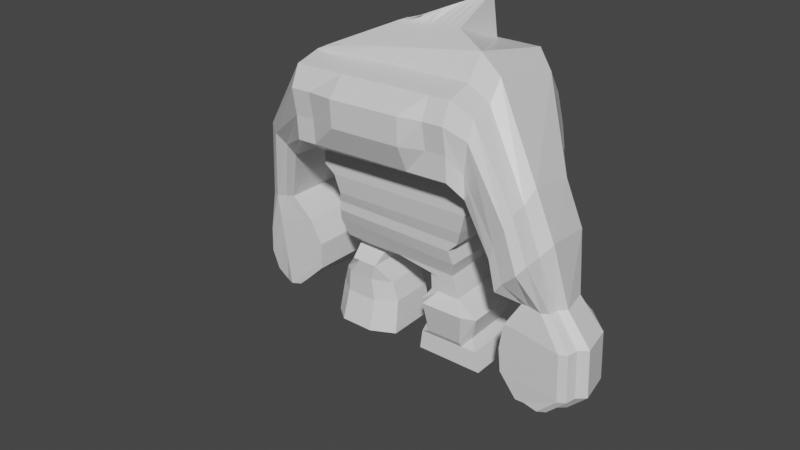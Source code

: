 # Source: Golem_I_jungle_boss.blend  (saved by Blender 2.90.8; exported with 4.5.12 LTS)
import bpy
from mathutils import Matrix  # noqa: F401  (used for matrix-valued properties, if any)

bpy.ops.wm.read_factory_settings(use_empty=True)
scene = bpy.context.scene
scene.name = 'Scene'

# ---- collections
col_collection = bpy.data.collections.new('Collection'); scene.collection.children.link(col_collection)

# ---- materials (node trees are filled in below, after node groups)
mat_material = bpy.data.materials.new('Material')
mat_material.alpha_threshold = 0.0
mat_material.use_transparent_shadow = False
mat_material.line_color = (0.0, 0.0, 0.0, 1.0)

# ---- material node trees
mat_material.use_nodes = True; mat_material.node_tree.nodes.clear()
_N = mat_material.node_tree.nodes; _L = mat_material.node_tree.links
n0 = _N.new('ShaderNodeOutputMaterial'); n0.name = 'Material Output'; n0.location = (300, 300)
n1 = _N.new('ShaderNodeBsdfPrincipled'); n1.name = 'Principled BSDF'; n1.location = (10, 300)
n1.distribution = 'GGX'
n1.subsurface_method = 'BURLEY'
n1.inputs[2].default_value = 0.4
n1.inputs[3].default_value = 1.45
n1.inputs[27].default_value = (0.0, 0.0, 0.0, 1.0)
n1.inputs[28].default_value = 1.0
_L.new(n1.outputs[0], n0.inputs[0])
n0.is_active_output = True

# ---- world
world_world = bpy.data.worlds.new('World'); scene.world = world_world
world_world.use_nodes = True; world_world.node_tree.nodes.clear()
_N = world_world.node_tree.nodes; _L = world_world.node_tree.links
n0 = _N.new('ShaderNodeOutputWorld'); n0.name = 'World Output'; n0.location = (300, 300)
n1 = _N.new('ShaderNodeBackground'); n1.name = 'Background'; n1.location = (10, 300)
n1.inputs[0].default_value = (0.05088, 0.05088, 0.05088, 1.0)
_L.new(n1.outputs[0], n0.inputs[0])
n0.is_active_output = True
world_world.color = (0.05088, 0.05088, 0.05088)
world_world.use_sun_shadow = False
world_world.sun_shadow_jitter_overblur = 0.0

# ---- meshes
me_cube = bpy.data.meshes.new('Cube')
me_cube.from_pydata([(1.963, 1.745, 1.18), (1.424, 0.4608, -1.0), (1.963, -1.632, 1.234), (1.424, -0.679, -1.039), (-1.231, 1.745, 1.064), (-0.9872, 0.4608, -0.9872), (-1.231, -1.632, 1.118), (-0.9872, -0.679, -1.026), (1.462, 0.602, -0.4675), (-1.0, -0.8845, -0.4419), (1.462, -0.8845, -0.4547), (-1.0, 0.602, -0.4547), (-0.9358, -0.9486, -0.0557), (1.757, 0.5763, -0.01718), (1.757, -0.9486, 0.008493), (-0.9358, 0.5763, -0.08137), (-1.231, -1.0, 0.4529), (2.066, 1.514, 0.4529), (2.066, -1.0, 0.5171), (-1.231, 1.514, 0.4015), (1.655, 0.679, -0.268), (1.655, -0.8845, -0.2552), (-1.0, 0.679, -0.268), (-1.0, -0.8845, -0.2552), (1.873, 1.09, 0.1665), (1.873, -1.0, 0.3848), (-1.026, 1.09, 0.08947), (-1.026, -1.0, 0.3077), (-1.231, -1.0, 0.7136), (2.066, 1.655, 0.8548), (2.066, -1.0, 0.8805), (-1.231, 1.655, 0.6879), (1.526, 0.4993, -0.7338), (1.526, -0.8074, -0.7338), (-1.051, 0.4993, -0.6696), (-1.051, -0.8074, -0.6696), (1.963, 1.745, 1.18), (1.963, -1.632, 1.234), (-1.231, 1.745, 1.064), (-1.231, -1.632, 1.118), (1.908, 1.608, 1.796), (1.908, -1.037, 2.702), (-1.286, 1.608, 1.68), (-1.286, -1.037, 2.587), (1.889, 0.9766, 2.779), (1.889, -0.705, 3.125), (-0.9492, 0.9634, 2.747), (-0.9707, -1.044, 2.743), (1.161, 0.7614, 2.824), (1.161, -0.2812, 3.24), (-0.09656, 0.7614, 2.731), (-0.09656, -0.2812, 3.148), (1.134, 0.6485, 3.643), (1.134, 0.6227, 3.644), (0.3521, 0.7563, 2.896), (0.3521, -0.2863, 3.312), (1.924, -1.539, 2.576), (-1.27, -1.539, 2.461), (-1.27, 1.648, 1.501), (1.924, 1.648, 1.617), (-1.258, -1.721, 2.08), (1.936, 1.678, 1.478), (1.936, -1.721, 2.196), (-1.258, 1.678, 1.362), (-1.244, -1.646, 1.576), (1.95, 1.712, 1.329), (1.95, -1.646, 1.692), (-1.244, 1.712, 1.213), (2.154, 1.527, 0.8709), (2.154, -1.398, 0.9176), (2.154, 1.527, 0.8709), (2.154, -1.398, 0.9176), (2.143, -1.41, 1.314), (2.143, 1.498, 0.9999), (2.239, -1.476, 1.943), (2.131, 1.469, 1.129), (2.12, 1.443, 1.25), (2.228, -1.318, 2.273), (2.198, -0.5954, 2.749), (2.198, 0.8614, 2.448), (2.214, -0.8828, 2.382), (2.107, 1.408, 1.405), (2.782, 0.4106, 0.1257), (2.793, -1.587, 0.1557), (2.782, 0.4106, 0.1257), (2.793, -1.587, 0.1557), (2.877, -1.595, 0.4133), (2.805, 0.391, 0.2112), (3.084, -1.64, 0.7955), (2.827, 0.3715, 0.2968), (2.848, 0.3532, 0.3769), (3.153, -1.532, 1.01), (3.243, -1.038, 1.323), (3.174, -0.04371, 1.13), (3.169, -1.235, 1.083), (2.875, 0.3297, 0.4797), (3.123, -0.005345, -0.7415), (3.14, -1.107, -0.7408), (3.123, -0.005345, -0.7415), (3.14, -1.107, -0.7408), (3.29, -1.112, -0.7305), (3.171, -0.01613, -0.7352), (3.528, -1.136, -0.7571), (3.22, -0.02692, -0.729), (3.265, -0.03702, -0.7231), (3.652, -1.077, -0.7481), (3.83, -0.8046, -0.7297), (3.717, -0.2559, -0.7342), (3.692, -0.9128, -0.7413), (3.323, -0.04998, -0.7156), (3.131, 0.1232, -2.579), (3.151, -1.157, -2.578), (3.131, 0.1232, -2.579), (3.151, -1.157, -2.578), (3.324, -1.162, -2.566), (3.187, 0.1107, -2.571), (3.601, -1.191, -2.597), (3.243, 0.09814, -2.564), (3.296, 0.08641, -2.557), (3.745, -1.122, -2.586), (3.953, -0.8055, -2.565), (3.821, -0.168, -2.57), (3.793, -0.9313, -2.578), (3.363, 0.07135, -2.549), (3.717, -0.2559, -0.7342), (3.83, -0.8046, -0.7297), (3.123, -0.005345, -0.7415), (3.14, -1.107, -0.7408), (3.151, -1.157, -2.578), (3.821, -0.168, -2.57), (3.953, -0.8055, -2.565), (3.131, 0.1232, -2.579), (2.958, -1.183, -1.685), (4.103, -1.142, -1.767), (3.959, -1.211, -1.778), (2.785, -1.177, -1.697), (2.785, -1.177, -1.697), (4.311, -0.826, -1.746), (4.18, -0.1885, -1.751), (4.151, -0.9518, -1.759), (3.213, 0.3041, -1.684), (2.925, 0.2088, -1.691), (2.765, 0.1027, -1.698), (3.84, 0.1394, -1.674), (2.765, 0.1027, -1.698), (3.487, 0.2831, -1.677), (2.785, -1.177, -1.697), (4.311, -0.826, -1.746), (4.18, -0.1885, -1.751), (2.765, 0.1027, -1.698), (3.038, -1.193, -1.195), (4.091, -1.152, -1.308), (2.865, -1.188, -1.207), (4.167, -0.1987, -1.292), (3.005, 0.1985, -1.201), (2.845, 0.09247, -1.208), (3.745, 0.14, -1.207), (2.845, 0.09247, -1.208), (4.167, -0.1987, -1.292), (2.845, 0.09247, -1.208), (3.947, -1.222, -1.319), (2.865, -1.188, -1.207), (4.298, -0.8363, -1.287), (4.138, -0.962, -1.3), (3.241, 0.1784, -1.194), (3.491, 0.1584, -1.187), (2.865, -1.188, -1.207), (4.298, -0.8363, -1.287), (3.972, -1.201, -2.237), (2.823, -1.167, -2.15), (4.324, -0.8158, -2.205), (4.164, -0.9415, -2.218), (3.199, 0.1989, -2.136), (3.449, 0.1789, -2.13), (2.823, -1.167, -2.15), (4.324, -0.8158, -2.205), (2.996, -1.172, -2.138), (4.116, -1.132, -2.226), (2.823, -1.167, -2.15), (4.192, -0.1782, -2.21), (2.963, 0.219, -2.144), (2.802, 0.113, -2.151), (3.795, 0.1603, -2.108), (2.802, 0.113, -2.151), (4.192, -0.1782, -2.21), (2.802, 0.113, -2.151), (-2.049, 1.053, 0.3225), (-2.073, -0.9077, 0.3423), (-2.049, 1.053, 0.3225), (-2.073, -0.9077, 0.3423), (-2.346, 0.9732, 0.5245), (-2.753, -0.5623, 0.8578), (-2.701, 0.599, 1.068), (-2.707, -0.5665, 1.057), (-2.69, -0.8539, 0.8186), (-2.259, 0.9963, 0.4658), (-2.515, -0.9598, 0.6842), (-2.192, 1.014, 0.4201), (-2.283, -0.9159, 0.5048), (-2.12, 1.033, 0.3713), (-2.418, 0.8285, -0.6928), (-2.441, -0.6435, -0.6975), (-2.418, 0.8285, -0.6928), (-2.441, -0.6435, -0.6975), (-2.676, 0.7688, -0.7702), (-3.064, -0.3841, -0.8496), (-3.162, 0.4879, -0.7199), (-3.158, -0.3873, -0.7287), (-3.011, -0.6031, -0.8318), (-2.601, 0.7861, -0.7477), (-2.85, -0.6827, -0.7931), (-2.543, 0.7996, -0.7302), (-2.636, -0.6497, -0.7433), (-2.481, 0.8141, -0.7115), (-2.173, 0.8504, -2.455), (-2.196, -0.6217, -2.46), (-2.173, 0.8504, -2.455), (-2.196, -0.6217, -2.46), (-2.419, 0.7907, -2.649), (-2.875, -0.3623, -2.68), (-2.916, 0.5097, -2.482), (-2.912, -0.3654, -2.491), (-2.798, -0.5812, -2.674), (-2.344, 0.808, -2.626), (-2.592, -0.6608, -2.672), (-2.286, 0.8215, -2.609), (-2.378, -0.6278, -2.622), (-2.235, 0.8359, -2.474), (-2.727, -0.6717, -1.674), (-3.314, 0.4988, -2.028), (-2.554, 0.7798, -1.651), (-1.739, 0.8394, -1.52), (-1.762, -0.6326, -1.524), (-1.957, -0.6387, -1.57), (-3.31, -0.3764, -2.037), (-3.215, -0.3732, -2.158), (-1.762, -0.6326, -1.524), (-1.739, 0.8394, -1.52), (-1.802, 0.825, -1.538), (-3.163, -0.5922, -2.14), (-1.864, 0.8106, -1.557), (-2.479, 0.7971, -1.629), (-3.291, 0.4933, -1.519), (-1.997, 0.8339, -1.075), (-2.214, -0.6442, -1.125), (-3.193, -0.3787, -1.648), (-2.059, 0.8195, -1.093), (-3.141, -0.5976, -1.631), (-2.54, 0.7916, -1.188), (-2.788, -0.6772, -1.234), (-2.615, 0.7743, -1.211), (-2.02, -0.6381, -1.079), (-3.288, -0.3818, -1.527), (-2.02, -0.6381, -1.079), (-1.997, 0.8339, -1.075), (-2.122, 0.8051, -1.112), (-2.665, -0.6663, -2.115), (-2.492, 0.7852, -2.092), (-1.781, -0.6271, -2.056), (-3.165, -0.3709, -2.408), (-1.781, -0.6271, -2.056), (-1.757, 0.8449, -2.051), (-1.882, 0.8161, -2.089), (-3.169, 0.5043, -2.4), (-1.757, 0.8449, -2.051), (-1.975, -0.6333, -2.102), (-3.07, -0.3677, -2.529), (-1.82, 0.8305, -2.07), (-3.018, -0.5867, -2.512), (-2.417, 0.8026, -2.069), (0.2182, 0.4608, -0.9936), (0.3659, -1.632, 1.176), (0.2182, -0.679, -1.032), (0.3659, 1.745, 1.122), (0.2311, 0.602, -0.4611), (0.2311, -0.8845, -0.4483), (0.4108, 0.5763, -0.04928), (0.4108, -0.9486, -0.0236), (0.4172, 1.514, 0.4272), (0.4172, -1.0, 0.485), (0.3274, -0.8845, -0.2552), (0.3274, 0.679, -0.268), (0.4237, -1.0, 0.3462), (0.4237, 1.09, 0.128), (0.4172, 1.655, 0.7714), (0.4172, -1.0, 0.7971), (0.2375, -0.8074, -0.7017), (0.2375, 0.4993, -0.7017), (0.3659, -1.632, 1.176), (0.3659, 1.745, 1.122), (0.3111, -1.037, 2.644), (0.3111, 1.608, 1.738), (0.4593, -0.8744, 2.934), (0.4701, 0.97, 2.763), (0.532, -0.2812, 3.194), (0.532, 0.7614, 2.778), (0.7432, 0.1682, 3.478), (0.7432, 0.7024, 3.269), (0.327, 1.648, 1.559), (0.327, -1.539, 2.518), (0.3394, -1.859, 2.176), (0.3394, 1.678, 1.42), (0.3526, 1.712, 1.271), (0.3526, -1.849, 1.667), (-0.9338, 0.1761, -1.24), (-0.9338, -0.3944, -1.259), (-0.3305, 0.1761, -1.243), (-0.3305, -0.3944, -1.262), (-0.8745, 0.5325, -1.453), (-0.85, -0.7151, -1.459), (-0.3577, 0.5325, -1.455), (-0.3333, -0.7151, -1.461), (-0.6056, -0.9486, -0.04783), (-0.6981, -0.8845, -0.4434), (-0.8395, -1.632, 1.132), (-0.6916, 0.4608, -0.9887), (-1.266, -0.5123, -2.152), (0.05283, -0.5123, -2.153), (0.03634, 0.3297, -2.149), (-1.282, 0.3297, -2.148), (-0.07719, -0.5123, -1.794), (-1.195, 0.3297, -1.82), (-1.179, -0.5123, -1.824), (-0.09367, 0.3297, -1.79), (-1.295, -0.6406, -2.77), (0.0738, 0.4352, -2.777), (0.1, -0.6342, -2.782), (-1.321, 0.4287, -2.766), (-0.8269, -1.0, 0.4608), (-0.6745, -0.8845, -0.2552), (-0.6703, -1.0, 0.3172), (-0.8269, -1.0, 0.7341), (-0.7353, -0.8074, -0.6774), (-0.8395, -1.632, 1.132), (-0.8943, -1.037, 2.601), (-0.6201, -1.002, 2.79), (0.05757, -0.2812, 3.159), (0.448, -0.1748, 3.353), (-0.8784, -1.539, 2.475), (-0.866, -1.721, 2.094), (-0.8527, -1.646, 1.59), (-0.6916, -0.679, -1.027), (-0.8395, 1.745, 1.078), (-0.6981, 0.602, -0.4563), (-0.6056, 0.5763, -0.0735), (-0.8269, 1.514, 0.4078), (-0.6745, 0.679, -0.268), (-0.6703, 1.09, 0.09892), (-0.8269, 1.655, 0.7084), (-0.7353, 0.4993, -0.6774), (-0.8395, 1.745, 1.078), (-0.8943, 1.608, 1.694), (-0.6011, 0.965, 2.751), (0.05757, 0.7614, 2.743), (0.448, 0.7431, 2.987), (-0.8784, 1.648, 1.516), (-0.866, 1.678, 1.376), (-0.8527, 1.712, 1.227), (-0.7858, 0.1761, -1.241), (-0.7858, -0.3944, -1.26), (-0.7203, 0.5325, -1.453), (-0.6959, -0.7151, -1.46), (-1.018, 0.5494, -2.163), (-0.9979, -0.698, -2.21), (-0.956, -0.698, -1.79), (-0.9756, 0.5494, -1.743), (-0.9792, 0.4303, -2.769), (-1.008, -0.8641, -2.777), (-0.2367, -0.679, -1.03), (-0.2368, 1.745, 1.1), (-0.2335, 0.602, -0.4587), (-0.09738, 0.5763, -0.06139), (-0.2048, 1.514, 0.4175), (-0.1736, 0.679, -0.268), (-0.1233, 1.09, 0.1135), (-0.2048, 1.655, 0.7399), (-0.2489, 0.4993, -0.6896), (-0.2368, 1.745, 1.1), (-0.2916, 1.608, 1.716), (-0.06551, 0.9675, 2.757), (0.2948, 0.7614, 2.76), (0.5956, 0.7228, 3.128), (-0.2757, 1.648, 1.537), (-0.2633, 1.678, 1.398), (-0.25, 1.712, 1.249), (-0.5581, -0.3944, -1.261), (-0.5369, -0.7151, -1.461), (-0.1233, -1.0, 0.3317), (-0.1736, -0.8845, -0.2552), (-0.09738, -0.9486, -0.03572), (-0.2335, -0.8845, -0.4459), (-0.2368, -1.632, 1.154), (-0.3757, -0.698, -2.21), (-0.436, -0.698, -1.776), (-0.3494, -0.8611, -2.783), (-0.2367, 0.4608, -0.9912), (-0.2048, -1.0, 0.4729), (-0.2048, -1.0, 0.7656), (-0.2489, -0.8074, -0.6896), (-0.2368, -1.632, 1.154), (-0.2916, -1.037, 2.623), (-0.08036, -0.9384, 2.862), (0.2948, -0.2812, 3.176), (0.5956, -0.003299, 3.415), (-0.2757, -1.539, 2.496), (-0.2633, -1.862, 2.155), (-0.25, -1.851, 1.645), (-0.5581, 0.1761, -1.242), (-0.5613, 0.5325, -1.454), (-0.3953, 0.5494, -2.163), (-0.4557, 0.5494, -1.729), (-0.4527, 0.4327, -2.773), (1.51, 0.4608, -1.266), (1.51, -0.679, -1.305), (0.955, 0.4608, -1.105), (0.955, -0.679, -1.144), (1.541, 0.4608, -1.426), (1.552, -0.679, -1.463), (0.9632, 0.4608, -1.417), (0.9734, -0.679, -1.455), (3.512, -0.0221, 0.3256), (3.623, -1.035, 0.467), (3.068, -1.601, -0.1881), (3.462, -1.537, 0.2318), (1.809, 0.3544, -2.171), (0.8151, 0.3544, -2.19), (1.817, -0.5727, -2.201), (0.8234, -0.5727, -2.22), (0.7264, 0.4608, -1.725), (1.949, 0.4608, -1.703), (1.959, -0.679, -1.74), (0.7366, -0.679, -1.763), (1.932, 0.4425, -2.376), (1.942, -0.6608, -2.412), (0.7592, -0.6608, -2.433), (0.7493, 0.4425, -2.397), (2.034, 0.4608, -2.755), (2.045, -0.679, -2.792), (0.7235, -0.679, -2.799), (0.7133, 0.4608, -2.762), (0.821, -0.679, -1.035), (1.164, 1.745, 1.151), (0.8466, 0.602, -0.4643), (1.084, 0.5763, -0.03323), (1.241, 1.514, 0.4401), (0.9911, 0.679, -0.268), (1.148, 1.09, 0.1472), (1.241, 1.655, 0.8131), (0.8819, 0.4993, -0.7177), (1.164, 1.745, 1.151), (1.11, 1.608, 1.767), (1.18, 0.9733, 2.771), (0.8463, 0.7614, 2.801), (0.9387, 0.6755, 3.456), (1.125, 1.648, 1.588), (1.138, 1.678, 1.449), (1.151, 1.712, 1.3), (0.821, 0.4608, -0.9968), (1.164, -1.632, 1.205), (0.8466, -0.8845, -0.4515), (1.084, -0.9486, -0.007555), (1.241, -1.0, 0.501), (0.9911, -0.8845, -0.2552), (1.148, -1.0, 0.3655), (1.241, -1.0, 0.8388), (0.8819, -0.8074, -0.7177), (1.164, -1.632, 1.205), (1.11, -1.037, 2.673), (1.174, -0.7897, 3.03), (0.8463, -0.2812, 3.217), (0.9387, 0.3955, 3.561), (1.125, -1.539, 2.547), (1.138, -1.855, 2.205), (1.151, -1.845, 1.695), (1.233, -0.679, -1.224), (1.233, 0.4608, -1.186), (1.263, -0.679, -1.459), (1.252, 0.4608, -1.422), (3.345, -1.647, 0.07266), (2.91, 0.4404, -0.4012), (1.317, -0.7453, -2.302), (1.306, 0.527, -2.261), (1.34, 0.673, -1.621), (1.354, -0.8913, -1.672), (1.351, -0.6608, -2.422), (1.341, 0.4425, -2.386), (1.378, -0.679, -2.795), (1.368, 0.4608, -2.758), (1.122, -0.679, -1.037), (1.564, 1.745, 1.165), (1.154, 0.602, -0.4659), (1.421, 0.5763, -0.02521), (1.653, 1.514, 0.4465), (1.323, 0.679, -0.268), (1.511, 1.09, 0.1569), (1.653, 1.655, 0.834), (1.204, 0.4993, -0.7257), (1.564, 1.745, 1.165), (1.509, 1.608, 1.781), (1.535, 0.975, 2.775), (1.003, 0.7614, 2.812), (1.036, 0.662, 3.55), (1.525, 1.648, 1.603), (1.537, 1.678, 1.463), (1.55, 1.712, 1.314), (1.372, -0.679, -1.264), (1.407, -0.679, -1.461), (2.927, -1.593, -0.3792), (1.658, -0.7453, -2.296), (1.774, -0.8913, -1.664), (1.646, -0.6608, -2.417), (1.82, -0.679, -2.793), (1.122, 0.4608, -0.9984), (1.564, -1.632, 1.219), (1.154, -0.8845, -0.4531), (1.421, -0.9486, 0.0004689), (1.653, -1.0, 0.5091), (1.323, -0.8845, -0.2552), (1.511, -1.0, 0.3751), (1.653, -1.0, 0.8596), (1.204, -0.8074, -0.7257), (1.564, -1.632, 1.219), (1.509, -1.037, 2.688), (1.532, -0.7473, 3.078), (1.003, -0.2812, 3.229), (1.036, 0.5091, 3.602), (1.525, -1.539, 2.562), (1.537, -1.721, 2.181), (1.55, -1.646, 1.677), (1.372, 0.4608, -1.226), (1.397, 0.4608, -1.424), (3.084, 0.358, -0.1323), (1.647, 0.527, -2.255), (1.76, 0.673, -1.613), (1.636, 0.4425, -2.381), (1.809, 0.4608, -2.756), (0.5196, 0.4608, -0.9952), (0.7651, -1.632, 1.19), (0.5389, -0.8845, -0.4499), (0.7475, -0.9486, -0.01558), (0.8293, -1.0, 0.493), (0.6592, -0.8845, -0.2552), (0.786, -1.0, 0.3559), (0.8293, -1.0, 0.8179), (0.5597, -0.8074, -0.7097), (0.7651, -1.632, 1.19), (0.7103, -1.037, 2.659), (0.8169, -0.8321, 2.982), (0.6891, -0.2812, 3.205), (0.8409, 0.2818, 3.519), (0.7262, -1.539, 2.533), (0.7386, -1.857, 2.191), (0.7519, -1.847, 1.681), (1.094, 0.4608, -1.145), (1.108, 0.4608, -1.419), (3.033, 0.3819, -0.2104), (0.9646, 0.527, -2.267), (0.9212, 0.673, -1.629), (1.045, 0.4425, -2.392), (0.9383, 0.4608, -2.76), (0.5196, -0.679, -1.034), (0.7651, 1.745, 1.136), (0.5389, 0.602, -0.4627), (0.7475, 0.5763, -0.04126), (0.8293, 1.514, 0.4336), (0.6592, 0.679, -0.268), (0.786, 1.09, 0.1376), (0.8293, 1.655, 0.7922), (0.5597, 0.4993, -0.7097), (0.7651, 1.745, 1.136), (0.7103, 1.608, 1.753), (0.8249, 0.9717, 2.767), (0.6891, 0.7614, 2.789), (0.8409, 0.6889, 3.363), (0.7262, 1.648, 1.574), (0.7386, 1.678, 1.434), (0.7519, 1.712, 1.285), (1.094, -0.679, -1.184), (1.118, -0.679, -1.457), (2.927, -1.593, -0.3792), (0.976, -0.7453, -2.309), (0.9352, -0.8913, -1.68), (1.055, -0.6608, -2.428), (0.9485, -0.679, -2.797), (3.495, -1.234, 0.2884), (2.994, 0.4005, -0.2712), (2.952, 0.4204, -0.3362), (2.91, 0.4404, -0.4012)], [], [(38, 4, 186, 188), (331, 314, 6, 28), (28, 6, 4, 31), (69, 71, 85, 83), (29, 0, 2, 30), (495, 489, 0, 29), (496, 490, 8, 32), (32, 8, 10, 33), (35, 9, 11, 34), (332, 313, 9, 35), (493, 491, 13, 20), (20, 13, 14, 21), (23, 12, 15, 22), (329, 312, 12, 23), (494, 492, 17, 24), (24, 17, 18, 25), (27, 16, 19, 26), (330, 328, 16, 27), (313, 329, 23, 9), (9, 23, 22, 11), (8, 20, 21, 10), (490, 493, 20, 8), (312, 330, 27, 12), (12, 27, 26, 15), (13, 24, 25, 14), (491, 494, 24, 13), (492, 495, 29, 17), (17, 29, 30, 18), (16, 28, 31, 19), (328, 331, 28, 16), (341, 332, 35, 7), (7, 35, 34, 5), (1, 32, 33, 3), (512, 496, 32, 1), (526, 56, 41, 522), (45, 41, 80, 78), (342, 4, 38, 350), (513, 2, 37, 521), (351, 42, 46, 352), (355, 58, 42, 351), (37, 2, 71, 69), (64, 60, 196, 198), (46, 47, 51, 50), (40, 44, 79, 81), (57, 43, 191, 194), (522, 41, 45, 523), (353, 50, 54, 354), (523, 45, 49, 524), (352, 46, 50, 353), (45, 44, 48, 49), (354, 54, 55, 337), (49, 48, 52, 53), (50, 51, 55, 54), (524, 49, 53, 525), (6, 39, 189, 187), (66, 37, 69, 72), (356, 63, 58, 355), (527, 62, 56, 526), (528, 66, 62, 527), (357, 67, 63, 356), (0, 36, 70, 68), (60, 57, 194, 196), (47, 46, 192, 193), (59, 40, 81, 76), (350, 38, 67, 357), (521, 37, 66, 528), (75, 76, 90, 89), (71, 68, 82, 85), (74, 72, 86, 88), (62, 66, 72, 74), (2, 0, 68, 71), (65, 61, 75, 73), (61, 59, 76, 75), (41, 56, 77, 80), (56, 62, 74, 77), (44, 45, 78, 79), (36, 65, 73, 70), (80, 77, 91, 94), (81, 79, 93, 95), (420, 421, 106, 107), (422, 579, 97, 100), (423, 478, 102, 105), (579, 507, 99, 97), (555, 531, 109, 104), (507, 479, 96, 99), (76, 81, 95, 90), (79, 78, 92, 93), (77, 74, 88, 91), (70, 73, 87, 84), (72, 69, 83, 86), (78, 80, 94, 92), (68, 70, 84, 82), (73, 75, 89, 87), (180, 172, 117, 115), (170, 171, 122, 120), (107, 106, 125, 124), (176, 178, 111, 114), (177, 168, 116, 119), (178, 169, 113, 111), (421, 584, 108, 106), (586, 585, 103, 101), (587, 586, 101, 98), (531, 420, 107, 109), (479, 587, 98, 96), (478, 422, 100, 102), (585, 555, 104, 103), (584, 423, 105, 108), (119, 118, 123, 122), (122, 123, 121, 120), (113, 110, 112, 111), (116, 117, 118, 119), (111, 112, 115, 114), (114, 115, 117, 116), (181, 180, 115, 112), (182, 179, 121, 123), (183, 181, 112, 110), (168, 176, 114, 116), (172, 173, 118, 117), (171, 177, 119, 122), (110, 113, 128, 131), (173, 182, 123, 118), (184, 175, 130, 129), (174, 185, 131, 128), (99, 96, 126, 127), (170, 120, 130, 175), (161, 99, 127, 166), (183, 110, 131, 185), (120, 121, 129, 130), (153, 107, 124, 158), (179, 138, 148, 184), (157, 144, 149, 159), (169, 136, 146, 174), (162, 137, 147, 167), (166, 159, 149, 146), (158, 167, 147, 148), (165, 156, 143, 145), (163, 151, 133, 139), (164, 165, 145, 140), (160, 150, 132, 134), (157, 155, 142, 144), (156, 153, 138, 143), (155, 154, 141, 142), (152, 161, 136, 135), (151, 160, 134, 133), (150, 152, 135, 132), (162, 163, 139, 137), (154, 164, 140, 141), (101, 103, 164, 154), (106, 108, 163, 162), (100, 97, 152, 150), (105, 102, 160, 151), (97, 99, 161, 152), (98, 101, 154, 155), (109, 107, 153, 156), (96, 98, 155, 157), (102, 100, 150, 160), (103, 104, 165, 164), (108, 105, 151, 163), (104, 109, 156, 165), (124, 125, 167, 158), (127, 126, 159, 166), (106, 162, 167, 125), (96, 157, 159, 126), (138, 153, 158, 148), (136, 161, 166, 146), (113, 169, 174, 128), (121, 179, 184, 129), (144, 183, 185, 149), (137, 170, 175, 147), (146, 149, 185, 174), (148, 147, 175, 184), (145, 143, 182, 173), (139, 133, 177, 171), (140, 145, 173, 172), (134, 132, 176, 168), (144, 142, 181, 183), (143, 138, 179, 182), (142, 141, 180, 181), (135, 136, 169, 178), (133, 134, 168, 177), (132, 135, 178, 176), (137, 139, 171, 170), (141, 140, 172, 180), (192, 190, 204, 206), (186, 187, 201, 200), (193, 192, 206, 207), (197, 199, 213, 211), (190, 195, 209, 204), (196, 194, 208, 210), (58, 63, 197, 195), (46, 42, 190, 192), (39, 64, 198, 189), (42, 58, 195, 190), (63, 67, 199, 197), (67, 38, 188, 199), (4, 6, 187, 186), (43, 47, 193, 191), (267, 261, 216, 227), (258, 260, 217, 215), (266, 259, 221, 219), (265, 256, 224, 226), (263, 257, 218, 220), (264, 258, 215, 214), (198, 196, 210, 212), (191, 193, 207, 205), (187, 189, 203, 201), (199, 188, 202, 213), (194, 191, 205, 208), (188, 186, 200, 202), (195, 197, 211, 209), (189, 198, 212, 203), (214, 215, 217, 216), (223, 222, 219, 218), (218, 219, 221, 220), (225, 224, 222, 223), (227, 226, 224, 225), (216, 217, 226, 227), (268, 266, 219, 222), (261, 264, 214, 216), (269, 262, 225, 223), (260, 265, 226, 217), (256, 268, 222, 224), (257, 269, 223, 218), (262, 267, 227, 225), (259, 263, 220, 221), (252, 242, 229, 234), (255, 246, 238, 240), (250, 248, 241, 230), (249, 247, 239, 228), (253, 244, 233, 236), (248, 255, 240, 241), (254, 243, 231, 237), (247, 245, 235, 239), (243, 251, 232, 231), (242, 250, 230, 229), (244, 249, 228, 233), (245, 252, 234, 235), (251, 253, 236, 232), (246, 254, 237, 238), (213, 202, 254, 246), (201, 203, 253, 251), (205, 207, 252, 245), (212, 210, 249, 244), (206, 204, 250, 242), (200, 201, 251, 243), (208, 205, 245, 247), (202, 200, 243, 254), (209, 211, 255, 248), (203, 212, 244, 253), (210, 208, 247, 249), (204, 209, 248, 250), (211, 213, 246, 255), (207, 206, 242, 252), (234, 229, 263, 259), (240, 238, 267, 262), (230, 241, 269, 257), (228, 239, 268, 256), (236, 233, 265, 260), (241, 240, 262, 269), (237, 231, 264, 261), (239, 235, 266, 268), (231, 232, 258, 264), (229, 230, 257, 263), (233, 228, 256, 265), (235, 234, 259, 266), (232, 236, 260, 258), (238, 237, 261, 267), (399, 288, 303, 406), (569, 289, 302, 576), (576, 302, 301, 575), (406, 303, 300, 405), (405, 300, 299, 404), (575, 301, 298, 574), (402, 294, 296, 403), (573, 297, 296, 549), (571, 293, 295, 572), (401, 292, 294, 402), (572, 295, 297, 573), (400, 290, 292, 401), (574, 298, 291, 570), (570, 291, 293, 571), (391, 271, 288, 399), (561, 273, 289, 569), (404, 299, 290, 400), (395, 376, 287, 270), (560, 544, 286, 272), (540, 543, 285, 279), (372, 375, 284, 278), (371, 374, 283, 276), (539, 542, 282, 277), (370, 373, 281, 274), (538, 541, 280, 275), (542, 540, 279, 282), (374, 372, 278, 283), (541, 539, 277, 280), (373, 371, 276, 281), (544, 538, 275, 286), (376, 370, 274, 287), (375, 369, 273, 284), (543, 537, 271, 285), (341, 7, 305, 359), (395, 270, 306, 407), (7, 5, 304, 305), (359, 305, 309, 361), (407, 306, 310, 408), (305, 304, 308, 309), (327, 366, 411, 325, 326, 394, 367, 324), (392, 363, 367, 394), (322, 321, 319, 316), (410, 323, 318, 409), (364, 322, 316, 363), (361, 309, 322, 364), (408, 310, 323, 410), (309, 308, 321, 322), (316, 319, 327, 324), (409, 318, 325, 411), (363, 316, 324, 367), (319, 362, 366, 327), (308, 360, 365, 321), (386, 361, 364, 393), (393, 364, 363, 392), (321, 365, 362, 319), (304, 358, 360, 308), (385, 359, 361, 386), (5, 315, 358, 304), (368, 341, 359, 385), (31, 4, 342, 348), (34, 11, 343, 349), (22, 15, 344, 346), (26, 19, 345, 347), (11, 22, 346, 343), (15, 26, 347, 344), (19, 31, 348, 345), (5, 34, 349, 315), (57, 338, 334, 43), (6, 314, 333, 39), (43, 334, 335, 47), (47, 335, 336, 51), (51, 336, 337, 55), (60, 339, 338, 57), (64, 340, 339, 60), (39, 333, 340, 64), (377, 350, 357, 384), (384, 357, 356, 383), (383, 356, 355, 382), (381, 354, 337, 403), (379, 352, 353, 380), (380, 353, 354, 381), (382, 355, 351, 378), (378, 351, 352, 379), (369, 342, 350, 377), (368, 398, 332, 341), (396, 397, 331, 328), (389, 387, 330, 312), (390, 388, 329, 313), (387, 396, 328, 330), (388, 389, 312, 329), (398, 390, 313, 332), (397, 391, 314, 331), (285, 271, 391, 397), (286, 275, 390, 398), (280, 277, 389, 388), (282, 279, 396, 387), (275, 280, 388, 390), (277, 282, 387, 389), (279, 285, 397, 396), (272, 286, 398, 368), (273, 369, 377, 289), (291, 378, 379, 293), (298, 382, 378, 291), (295, 380, 381, 297), (293, 379, 380, 295), (297, 381, 403, 296), (301, 383, 382, 298), (302, 384, 383, 301), (289, 377, 384, 302), (272, 368, 385, 307), (307, 385, 386, 311), (320, 393, 392, 317), (311, 386, 393, 320), (362, 409, 411, 366), (360, 408, 410, 365), (365, 410, 409, 362), (317, 392, 394, 326), (358, 407, 408, 360), (315, 395, 407, 358), (348, 342, 369, 375), (349, 343, 370, 376), (346, 344, 371, 373), (347, 345, 372, 374), (343, 346, 373, 370), (344, 347, 374, 371), (345, 348, 375, 372), (315, 349, 376, 395), (338, 404, 400, 334), (314, 391, 399, 333), (334, 400, 401, 335), (335, 401, 402, 336), (336, 402, 403, 337), (339, 405, 404, 338), (340, 406, 405, 339), (333, 399, 406, 340), (512, 1, 412, 529), (1, 3, 413, 412), (560, 272, 415, 577), (529, 412, 416, 530), (412, 413, 417, 416), (577, 415, 419, 578), (92, 94, 584, 421), (85, 82, 479, 507), (95, 93, 420, 531), (581, 431, 427, 580), (429, 430, 426, 424), (533, 429, 424, 532), (530, 416, 429, 533), (416, 417, 430, 429), (578, 419, 431, 581), (580, 427, 434, 582), (424, 426, 433, 432), (532, 424, 432, 534), (582, 434, 438, 583), (432, 433, 437, 436), (534, 432, 436, 535), (558, 485, 487, 559), (510, 484, 486, 511), (556, 481, 485, 558), (508, 480, 484, 510), (506, 476, 483, 509), (554, 477, 482, 557), (557, 482, 481, 556), (509, 483, 480, 508), (82, 84, 587, 479), (89, 90, 555, 585), (505, 474, 476, 506), (553, 475, 477, 554), (488, 440, 474, 505), (536, 457, 475, 553), (519, 513, 458, 464), (520, 514, 459, 465), (517, 515, 460, 462), (518, 516, 461, 463), (514, 517, 462, 459), (515, 518, 463, 460), (516, 519, 464, 461), (488, 520, 465, 440), (489, 441, 449, 497), (498, 450, 451, 499), (502, 454, 450, 498), (500, 452, 453, 501), (499, 451, 452, 500), (501, 453, 470, 525), (503, 455, 454, 502), (504, 456, 455, 503), (497, 449, 456, 504), (545, 466, 473, 552), (552, 473, 472, 551), (551, 472, 471, 550), (548, 469, 470, 549), (547, 468, 469, 548), (546, 467, 468, 547), (537, 458, 466, 545), (550, 471, 467, 546), (536, 568, 448, 457), (564, 567, 447, 444), (563, 566, 446, 443), (562, 565, 445, 442), (566, 564, 444, 446), (565, 563, 443, 445), (568, 562, 442, 448), (567, 561, 441, 447), (36, 497, 504, 65), (65, 504, 503, 61), (61, 503, 502, 59), (52, 501, 525, 53), (44, 499, 500, 48), (48, 500, 501, 52), (59, 502, 498, 40), (40, 498, 499, 44), (0, 489, 497, 36), (3, 33, 520, 488), (18, 30, 519, 516), (14, 25, 518, 515), (10, 21, 517, 514), (25, 18, 516, 518), (21, 14, 515, 517), (33, 10, 514, 520), (30, 2, 513, 519), (3, 488, 505, 413), (413, 505, 506, 417), (87, 89, 585, 586), (430, 509, 508, 426), (417, 506, 509, 430), (426, 508, 510, 433), (433, 510, 511, 437), (485, 534, 535, 487), (481, 532, 534, 485), (477, 530, 533, 482), (482, 533, 532, 481), (94, 91, 423, 584), (475, 529, 530, 477), (457, 512, 529, 475), (466, 521, 528, 473), (473, 528, 527, 472), (472, 527, 526, 471), (469, 524, 525, 470), (468, 523, 524, 469), (467, 522, 523, 468), (458, 513, 521, 466), (471, 526, 522, 467), (457, 448, 496, 512), (444, 447, 495, 492), (443, 446, 494, 491), (442, 445, 493, 490), (446, 444, 492, 494), (445, 443, 491, 493), (448, 442, 490, 496), (447, 441, 489, 495), (284, 273, 561, 567), (287, 274, 562, 568), (281, 276, 563, 565), (283, 278, 564, 566), (274, 281, 565, 562), (276, 283, 566, 563), (278, 284, 567, 564), (270, 287, 568, 536), (299, 550, 546, 290), (271, 537, 545, 288), (290, 546, 547, 292), (292, 547, 548, 294), (294, 548, 549, 296), (300, 551, 550, 299), (303, 552, 551, 300), (288, 545, 552, 303), (270, 536, 553, 414), (414, 553, 554, 418), (84, 87, 586, 587), (428, 557, 556, 425), (418, 554, 557, 428), (425, 556, 558, 435), (435, 558, 559, 439), (484, 582, 583, 486), (480, 580, 582, 484), (476, 578, 581, 483), (483, 581, 580, 480), (88, 86, 422, 478), (474, 577, 578, 476), (440, 560, 577, 474), (464, 458, 537, 543), (465, 459, 538, 544), (462, 460, 539, 541), (463, 461, 540, 542), (459, 462, 541, 538), (460, 463, 542, 539), (461, 464, 543, 540), (440, 465, 544, 560), (441, 561, 569, 449), (450, 570, 571, 451), (454, 574, 570, 450), (452, 572, 573, 453), (451, 571, 572, 452), (453, 573, 549, 470), (455, 575, 574, 454), (456, 576, 575, 455), (449, 569, 576, 456), (90, 95, 531, 555), (83, 85, 507, 579), (91, 88, 478, 423), (86, 83, 579, 422), (93, 92, 421, 420), (511, 486, 583, 438, 439, 559, 487, 535, 436, 437), (439, 438, 434, 435), (435, 434, 427, 425), (431, 428, 425, 427), (428, 431, 419, 418), (418, 419, 415, 414), (414, 415, 272, 270), (307, 306, 270, 272), (311, 310, 306, 307), (320, 323, 310, 311), (323, 320, 317, 318), (326, 325, 318, 317)])
_uv = me_cube.uv_layers.new(name='UVMap')
_uv.uv.foreach_set('vector', [0.625, 0.25, 0.625, 0.25, 0.625, 0.25, 0.625, 0.25, 0.5908, 0.9693, 0.625, 0.9693, 0.625, 1.0, 0.5908, 1.0, 0.5908, 0.0, 0.625, 0.0, 0.625, 0.25, 0.5908, 0.25, 0.625, 0.75, 0.625, 0.75, 0.625, 0.75, 0.625, 0.75, 0.5908, 0.5, 0.625, 0.5, 0.625, 0.75, 0.5908, 0.75, 0.5908, 0.4688, 0.625, 0.4687, 0.625, 0.5, 0.5908, 0.5, 0.4083, 0.4688, 0.4416, 0.4688, 0.4416, 0.5, 0.4083, 0.5, 0.4083, 0.5, 0.4416, 0.5, 0.4416, 0.75, 0.4083, 0.75, 0.4083, 0.0, 0.4416, 0.0, 0.4416, 0.25, 0.4083, 0.25, 0.4083, 0.9693, 0.4416, 0.9693, 0.4416, 1.0, 0.4083, 1.0, 0.4649, 0.4687, 0.4882, 0.4687, 0.4882, 0.5, 0.4649, 0.5, 0.4649, 0.5, 0.4882, 0.5, 0.4882, 0.75, 0.4649, 0.75, 0.4649, 0.0, 0.4882, 0.0, 0.4882, 0.25, 0.4649, 0.25, 0.4649, 0.9693, 0.4882, 0.9693, 0.4882, 1.0, 0.4649, 1.0, 0.5224, 0.4687, 0.5566, 0.4687, 0.5566, 0.5, 0.5224, 0.5, 0.5224, 0.5, 0.5566, 0.5, 0.5566, 0.75, 0.5224, 0.75, 0.5224, 0.0, 0.5566, 0.0, 0.5566, 0.25, 0.5224, 0.25, 0.5224, 0.9693, 0.5566, 0.9693, 0.5566, 1.0, 0.5224, 1.0, 0.4416, 0.9693, 0.4649, 0.9693, 0.4649, 1.0, 0.4416, 1.0, 0.4416, 0.0, 0.4649, 0.0, 0.4649, 0.25, 0.4416, 0.25, 0.4416, 0.5, 0.4649, 0.5, 0.4649, 0.75, 0.4416, 0.75, 0.4416, 0.4688, 0.4649, 0.4687, 0.4649, 0.5, 0.4416, 0.5, 0.4882, 0.9693, 0.5224, 0.9693, 0.5224, 1.0, 0.4882, 1.0, 0.4882, 0.0, 0.5224, 0.0, 0.5224, 0.25, 0.4882, 0.25, 0.4882, 0.5, 0.5224, 0.5, 0.5224, 0.75, 0.4882, 0.75, 0.4882, 0.4687, 0.5224, 0.4687, 0.5224, 0.5, 0.4882, 0.5, 0.5566, 0.4687, 0.5908, 0.4688, 0.5908, 0.5, 0.5566, 0.5, 0.5566, 0.5, 0.5908, 0.5, 0.5908, 0.75, 0.5566, 0.75, 0.5566, 0.0, 0.5908, 0.0, 0.5908, 0.25, 0.5566, 0.25, 0.5566, 0.9693, 0.5908, 0.9693, 0.5908, 1.0, 0.5566, 1.0, 0.375, 0.9693, 0.4083, 0.9693, 0.4083, 1.0, 0.375, 1.0, 0.375, 0.0, 0.4083, 0.0, 0.4083, 0.25, 0.375, 0.25, 0.375, 0.5, 0.4083, 0.5, 0.4083, 0.75, 0.375, 0.75, 0.375, 0.4687, 0.4083, 0.4688, 0.4083, 0.5, 0.375, 0.5, 0.625, 0.7812, 0.625, 0.75, 0.625, 0.75, 0.625, 0.7812, 0.625, 0.75, 0.625, 0.75, 0.625, 0.75, 0.625, 0.75, 0.625, 0.2807, 0.625, 0.25, 0.625, 0.25, 0.625, 0.2807, 0.625, 0.7812, 0.625, 0.75, 0.625, 0.75, 0.625, 0.7812, 0.625, 0.2807, 0.625, 0.25, 0.625, 0.25, 0.625, 0.2807, 0.625, 0.2807, 0.625, 0.25, 0.625, 0.25, 0.625, 0.2807, 0.625, 0.75, 0.625, 0.75, 0.625, 0.75, 0.625, 0.75, 0.625, 1.0, 0.625, 1.0, 0.625, 1.0, 0.625, 1.0, 0.625, 0.25, 0.625, 0.0, 0.625, 0.0, 0.625, 0.25, 0.625, 0.5, 0.625, 0.5, 0.625, 0.5, 0.625, 0.5, 0.625, 1.0, 0.625, 1.0, 0.625, 1.0, 0.625, 1.0, 0.625, 0.7812, 0.625, 0.75, 0.625, 0.75, 0.625, 0.7812, 0.625, 0.2807, 0.625, 0.25, 0.625, 0.25, 0.625, 0.3115, 0.625, 0.7812, 0.625, 0.75, 0.625, 0.75, 0.625, 0.7812, 0.625, 0.2807, 0.625, 0.25, 0.625, 0.25, 0.625, 0.2807, 0.625, 0.75, 0.625, 0.5, 0.625, 0.5, 0.625, 0.75, 0.8443, 0.5, 0.875, 0.5, 0.875, 0.75, 0.8443, 0.75, 0.625, 0.75, 0.625, 0.5, 0.625, 0.5, 0.625, 0.75, 0.625, 0.25, 0.625, 0.0, 0.625, 0.0, 0.625, 0.25, 0.625, 0.7812, 0.625, 0.75, 0.625, 0.75, 0.625, 0.7813, 0.625, 1.0, 0.625, 1.0, 0.625, 1.0, 0.625, 1.0, 0.625, 0.75, 0.625, 0.75, 0.625, 0.75, 0.625, 0.75, 0.625, 0.2807, 0.625, 0.25, 0.625, 0.25, 0.625, 0.2807, 0.625, 0.7812, 0.625, 0.75, 0.625, 0.75, 0.625, 0.7812, 0.625, 0.7812, 0.625, 0.75, 0.625, 0.75, 0.625, 0.7812, 0.625, 0.2807, 0.625, 0.25, 0.625, 0.25, 0.625, 0.2807, 0.625, 0.5, 0.625, 0.5, 0.625, 0.5, 0.625, 0.5, 0.625, 1.0, 0.625, 1.0, 0.625, 1.0, 0.625, 1.0, 0.625, 0.0, 0.625, 0.25, 0.625, 0.25, 0.625, 0.0, 0.625, 0.5, 0.625, 0.5, 0.625, 0.5, 0.625, 0.5, 0.625, 0.2807, 0.625, 0.25, 0.625, 0.25, 0.625, 0.2807, 0.625, 0.7812, 0.625, 0.75, 0.625, 0.75, 0.625, 0.7812, 0.625, 0.5, 0.625, 0.5, 0.625, 0.5, 0.625, 0.5, 0.625, 0.75, 0.625, 0.5, 0.625, 0.5, 0.625, 0.75, 0.625, 0.75, 0.625, 0.75, 0.625, 0.75, 0.625, 0.75, 0.625, 0.75, 0.625, 0.75, 0.625, 0.75, 0.625, 0.75, 0.625, 0.75, 0.625, 0.5, 0.625, 0.5, 0.625, 0.75, 0.625, 0.5, 0.625, 0.5, 0.625, 0.5, 0.625, 0.5, 0.625, 0.5, 0.625, 0.5, 0.625, 0.5, 0.625, 0.5, 0.625, 0.75, 0.625, 0.75, 0.625, 0.75, 0.625, 0.75, 0.625, 0.75, 0.625, 0.75, 0.625, 0.75, 0.625, 0.75, 0.625, 0.5, 0.625, 0.75, 0.625, 0.75, 0.625, 0.5, 0.625, 0.5, 0.625, 0.5, 0.625, 0.5, 0.625, 0.5, 0.625, 0.75, 0.625, 0.75, 0.625, 0.75, 0.625, 0.75, 0.625, 0.5, 0.625, 0.5, 0.625, 0.5, 0.625, 0.5, 0.625, 0.5, 0.625, 0.75, 0.625, 0.75, 0.625, 0.5, 0.625, 0.75, 0.625, 0.75, 0.625, 0.75, 0.625, 0.75, 0.625, 0.75, 0.625, 0.75, 0.625, 0.75, 0.625, 0.75, 0.625, 0.75, 0.625, 0.75, 0.625, 0.75, 0.625, 0.75, 0.625, 0.5, 0.625, 0.5, 0.625, 0.5, 0.625, 0.5, 0.625, 0.75, 0.625, 0.5, 0.625, 0.5, 0.625, 0.75, 0.625, 0.5, 0.625, 0.5, 0.625, 0.5, 0.625, 0.5, 0.625, 0.5, 0.625, 0.75, 0.625, 0.75, 0.625, 0.5, 0.625, 0.75, 0.625, 0.75, 0.625, 0.75, 0.625, 0.75, 0.625, 0.5, 0.625, 0.5, 0.625, 0.5, 0.625, 0.5, 0.625, 0.75, 0.625, 0.75, 0.625, 0.75, 0.625, 0.75, 0.625, 0.75, 0.625, 0.75, 0.625, 0.75, 0.625, 0.75, 0.625, 0.5, 0.625, 0.5, 0.625, 0.5, 0.625, 0.5, 0.625, 0.5, 0.625, 0.5, 0.625, 0.5, 0.625, 0.5, 0.625, 0.5, 0.625, 0.5, 0.625, 0.5, 0.625, 0.5, 0.625, 0.75, 0.625, 0.75, 0.625, 0.75, 0.625, 0.75, 0.625, 0.5, 0.625, 0.75, 0.625, 0.75, 0.625, 0.5, 0.625, 0.75, 0.625, 0.75, 0.625, 0.75, 0.625, 0.75, 0.625, 0.75, 0.625, 0.75, 0.625, 0.75, 0.625, 0.75, 0.625, 0.75, 0.625, 0.75, 0.625, 0.75, 0.625, 0.75, 0.625, 0.75, 0.625, 0.75, 0.625, 0.75, 0.625, 0.75, 0.625, 0.5, 0.625, 0.5, 0.625, 0.5, 0.625, 0.5, 0.625, 0.5, 0.625, 0.5, 0.625, 0.5, 0.625, 0.5, 0.625, 0.5, 0.625, 0.5, 0.625, 0.5, 0.625, 0.5, 0.625, 0.5, 0.625, 0.5, 0.625, 0.5, 0.625, 0.5, 0.625, 0.75, 0.625, 0.75, 0.625, 0.75, 0.625, 0.75, 0.625, 0.5, 0.625, 0.5, 0.625, 0.5, 0.625, 0.5, 0.625, 0.75, 0.625, 0.75, 0.625, 0.75, 0.625, 0.75, 0.625, 0.75, 0.625, 0.5, 0.625, 0.5, 0.625, 0.75, 0.625, 0.75, 0.625, 0.5, 0.625, 0.5, 0.625, 0.75, 0.625, 0.75, 0.625, 0.5, 0.625, 0.5, 0.625, 0.75, 0.625, 0.75, 0.625, 0.5, 0.625, 0.5, 0.625, 0.75, 0.625, 0.75, 0.625, 0.5, 0.625, 0.5, 0.625, 0.75, 0.625, 0.75, 0.625, 0.5, 0.625, 0.5, 0.625, 0.75, 0.625, 0.5, 0.625, 0.5, 0.625, 0.5, 0.625, 0.5, 0.625, 0.5, 0.625, 0.5, 0.625, 0.5, 0.625, 0.5, 0.625, 0.5, 0.625, 0.5, 0.625, 0.5, 0.625, 0.5, 0.625, 0.75, 0.625, 0.75, 0.625, 0.75, 0.625, 0.75, 0.625, 0.5, 0.625, 0.5, 0.625, 0.5, 0.625, 0.5, 0.625, 0.75, 0.625, 0.75, 0.625, 0.75, 0.625, 0.75, 0.625, 0.5, 0.625, 0.75, 0.625, 0.75, 0.625, 0.5, 0.625, 0.5, 0.625, 0.5, 0.625, 0.5, 0.625, 0.5, 0.625, 0.5, 0.625, 0.75, 0.625, 0.75, 0.625, 0.5, 0.625, 0.75, 0.625, 0.5, 0.625, 0.5, 0.625, 0.75, 0.625, 0.75, 0.625, 0.5, 0.625, 0.5, 0.625, 0.75, 0.625, 0.75, 0.625, 0.75, 0.625, 0.75, 0.625, 0.75, 0.625, 0.75, 0.625, 0.75, 0.625, 0.75, 0.625, 0.75, 0.625, 0.5, 0.625, 0.5, 0.625, 0.5, 0.625, 0.5, 0.625, 0.75, 0.625, 0.5, 0.625, 0.5, 0.625, 0.75, 0.625, 0.5, 0.625, 0.5, 0.625, 0.5, 0.625, 0.5, 0.625, 0.5, 0.625, 0.5, 0.625, 0.5, 0.625, 0.5, 0.625, 0.5, 0.625, 0.5, 0.625, 0.5, 0.625, 0.5, 0.625, 0.75, 0.625, 0.75, 0.625, 0.75, 0.625, 0.75, 0.625, 0.75, 0.625, 0.75, 0.625, 0.75, 0.625, 0.75, 0.625, 0.75, 0.625, 0.5, 0.625, 0.5, 0.625, 0.75, 0.625, 0.5, 0.625, 0.75, 0.625, 0.75, 0.625, 0.5, 0.625, 0.5, 0.625, 0.5, 0.625, 0.5, 0.625, 0.5, 0.625, 0.75, 0.625, 0.75, 0.625, 0.75, 0.625, 0.75, 0.625, 0.5, 0.625, 0.5, 0.625, 0.5, 0.625, 0.5, 0.625, 0.75, 0.625, 0.75, 0.625, 0.75, 0.625, 0.75, 0.625, 0.5, 0.625, 0.5, 0.625, 0.5, 0.625, 0.5, 0.625, 0.5, 0.625, 0.5, 0.625, 0.5, 0.625, 0.5, 0.625, 0.5, 0.625, 0.5, 0.625, 0.5, 0.625, 0.5, 0.625, 0.75, 0.625, 0.75, 0.625, 0.75, 0.625, 0.75, 0.625, 0.75, 0.625, 0.75, 0.625, 0.75, 0.625, 0.75, 0.625, 0.75, 0.625, 0.75, 0.625, 0.75, 0.625, 0.75, 0.625, 0.75, 0.625, 0.75, 0.625, 0.75, 0.625, 0.75, 0.625, 0.5, 0.625, 0.5, 0.625, 0.5, 0.625, 0.5, 0.625, 0.5, 0.625, 0.5, 0.625, 0.5, 0.625, 0.5, 0.625, 0.75, 0.625, 0.75, 0.625, 0.75, 0.625, 0.75, 0.625, 0.75, 0.625, 0.75, 0.625, 0.75, 0.625, 0.75, 0.625, 0.75, 0.625, 0.75, 0.625, 0.75, 0.625, 0.75, 0.625, 0.75, 0.625, 0.75, 0.625, 0.75, 0.625, 0.75, 0.625, 0.5, 0.625, 0.5, 0.625, 0.5, 0.625, 0.5, 0.625, 0.5, 0.625, 0.5, 0.625, 0.5, 0.625, 0.5, 0.625, 0.5, 0.625, 0.5, 0.625, 0.5, 0.625, 0.5, 0.625, 0.75, 0.625, 0.75, 0.625, 0.75, 0.625, 0.75, 0.625, 0.5, 0.625, 0.5, 0.625, 0.5, 0.625, 0.5, 0.625, 0.75, 0.625, 0.75, 0.625, 0.75, 0.625, 0.75, 0.625, 0.5, 0.625, 0.5, 0.625, 0.5, 0.625, 0.5, 0.625, 0.5, 0.625, 0.75, 0.625, 0.75, 0.625, 0.5, 0.625, 0.75, 0.625, 0.5, 0.625, 0.5, 0.625, 0.75, 0.625, 0.75, 0.625, 0.75, 0.625, 0.75, 0.625, 0.75, 0.625, 0.5, 0.625, 0.5, 0.625, 0.5, 0.625, 0.5, 0.625, 0.5, 0.625, 0.5, 0.625, 0.5, 0.625, 0.5, 0.625, 0.75, 0.625, 0.75, 0.625, 0.75, 0.625, 0.75, 0.625, 0.75, 0.625, 0.75, 0.625, 0.75, 0.625, 0.75, 0.625, 0.5, 0.625, 0.5, 0.625, 0.5, 0.625, 0.5, 0.625, 0.5, 0.625, 0.5, 0.625, 0.5, 0.625, 0.5, 0.625, 0.75, 0.625, 0.75, 0.625, 0.75, 0.625, 0.75, 0.625, 0.75, 0.625, 0.5, 0.625, 0.5, 0.625, 0.75, 0.625, 0.5, 0.625, 0.75, 0.625, 0.75, 0.625, 0.5, 0.625, 0.5, 0.625, 0.5, 0.625, 0.5, 0.625, 0.5, 0.625, 0.75, 0.625, 0.75, 0.625, 0.75, 0.625, 0.75, 0.625, 0.5, 0.625, 0.5, 0.625, 0.5, 0.625, 0.5, 0.625, 0.75, 0.625, 0.75, 0.625, 0.75, 0.625, 0.75, 0.625, 0.5, 0.625, 0.5, 0.625, 0.5, 0.625, 0.5, 0.625, 0.5, 0.625, 0.5, 0.625, 0.5, 0.625, 0.5, 0.625, 0.5, 0.625, 0.5, 0.625, 0.5, 0.625, 0.5, 0.625, 0.75, 0.625, 0.75, 0.625, 0.75, 0.625, 0.75, 0.625, 0.75, 0.625, 0.75, 0.625, 0.75, 0.625, 0.75, 0.625, 0.75, 0.625, 0.75, 0.625, 0.75, 0.625, 0.75, 0.625, 0.75, 0.625, 0.75, 0.625, 0.75, 0.625, 0.75, 0.625, 0.5, 0.625, 0.5, 0.625, 0.5, 0.625, 0.5, 0.625, 0.25, 0.625, 0.25, 0.625, 0.25, 0.625, 0.25, 0.625, 0.25, 0.625, 0.0, 0.625, 0.0, 0.625, 0.25, 0.625, 0.0, 0.625, 0.25, 0.625, 0.25, 0.625, 0.0, 0.625, 0.25, 0.625, 0.25, 0.625, 0.25, 0.625, 0.25, 0.625, 0.25, 0.625, 0.25, 0.625, 0.25, 0.625, 0.25, 0.625, 1.0, 0.625, 1.0, 0.625, 1.0, 0.625, 1.0, 0.625, 0.25, 0.625, 0.25, 0.625, 0.25, 0.625, 0.25, 0.625, 0.25, 0.625, 0.25, 0.625, 0.25, 0.625, 0.25, 0.625, 1.0, 0.625, 1.0, 0.625, 1.0, 0.625, 1.0, 0.625, 0.25, 0.625, 0.25, 0.625, 0.25, 0.625, 0.25, 0.625, 0.25, 0.625, 0.25, 0.625, 0.25, 0.625, 0.25, 0.625, 0.25, 0.625, 0.25, 0.625, 0.25, 0.625, 0.25, 0.625, 0.25, 0.625, 0.0, 0.625, 0.0, 0.625, 0.25, 0.625, 1.0, 0.625, 1.0, 0.625, 1.0, 0.625, 1.0, 0.625, 0.25, 0.625, 0.25, 0.625, 0.25, 0.625, 0.25, 0.625, 1.0, 0.625, 1.0, 0.625, 1.0, 0.625, 1.0, 0.625, 1.0, 0.625, 1.0, 0.625, 1.0, 0.625, 1.0, 0.625, 1.0, 0.625, 1.0, 0.625, 1.0, 0.625, 1.0, 0.625, 0.25, 0.625, 0.25, 0.625, 0.25, 0.625, 0.25, 0.625, 0.25, 0.625, 0.0, 0.625, 0.0, 0.625, 0.25, 0.625, 1.0, 0.625, 1.0, 0.625, 1.0, 0.625, 1.0, 0.625, 1.0, 0.625, 1.0, 0.625, 1.0, 0.625, 1.0, 0.625, 1.0, 0.625, 1.0, 0.625, 1.0, 0.625, 1.0, 0.625, 0.25, 0.625, 0.25, 0.625, 0.25, 0.625, 0.25, 0.625, 1.0, 0.625, 1.0, 0.625, 1.0, 0.625, 1.0, 0.625, 0.25, 0.625, 0.25, 0.625, 0.25, 0.625, 0.25, 0.625, 0.25, 0.625, 0.25, 0.625, 0.25, 0.625, 0.25, 0.625, 1.0, 0.625, 1.0, 0.625, 1.0, 0.625, 1.0, 0.625, 0.25, 0.625, 0.0, 0.625, 0.0, 0.625, 0.25, 0.625, 0.25, 0.625, 0.0, 0.625, 0.0, 0.625, 0.25, 0.625, 0.25, 0.625, 0.0, 0.625, 0.0, 0.625, 0.25, 0.625, 0.25, 0.625, 0.0, 0.625, 0.0, 0.625, 0.25, 0.625, 0.25, 0.625, 0.0, 0.625, 0.0, 0.625, 0.25, 0.625, 0.25, 0.625, 0.0, 0.625, 0.0, 0.625, 0.25, 0.625, 1.0, 0.625, 1.0, 0.625, 1.0, 0.625, 1.0, 0.625, 0.25, 0.625, 0.25, 0.625, 0.25, 0.625, 0.25, 0.625, 0.25, 0.625, 0.25, 0.625, 0.25, 0.625, 0.25, 0.625, 1.0, 0.625, 1.0, 0.625, 1.0, 0.625, 1.0, 0.625, 1.0, 0.625, 1.0, 0.625, 1.0, 0.625, 1.0, 0.625, 0.25, 0.625, 0.25, 0.625, 0.25, 0.625, 0.25, 0.625, 0.25, 0.625, 0.25, 0.625, 0.25, 0.625, 0.25, 0.625, 0.0, 0.625, 0.25, 0.625, 0.25, 0.625, 0.0, 0.625, 0.0, 0.625, 0.25, 0.625, 0.25, 0.625, 0.0, 0.625, 0.25, 0.625, 0.25, 0.625, 0.25, 0.625, 0.25, 0.625, 0.25, 0.625, 0.25, 0.625, 0.25, 0.625, 0.25, 0.625, 1.0, 0.625, 1.0, 0.625, 1.0, 0.625, 1.0, 0.625, 1.0, 0.625, 1.0, 0.625, 1.0, 0.625, 1.0, 0.625, 0.25, 0.625, 0.25, 0.625, 0.25, 0.625, 0.25, 0.625, 0.25, 0.625, 0.25, 0.625, 0.25, 0.625, 0.25, 0.625, 1.0, 0.625, 1.0, 0.625, 1.0, 0.625, 1.0, 0.625, 0.25, 0.625, 0.0, 0.625, 0.0, 0.625, 0.25, 0.625, 0.25, 0.625, 0.25, 0.625, 0.25, 0.625, 0.25, 0.625, 1.0, 0.625, 1.0, 0.625, 1.0, 0.625, 1.0, 0.625, 1.0, 0.625, 1.0, 0.625, 1.0, 0.625, 1.0, 0.625, 1.0, 0.625, 1.0, 0.625, 1.0, 0.625, 1.0, 0.625, 0.25, 0.625, 0.25, 0.625, 0.25, 0.625, 0.25, 0.625, 0.25, 0.625, 0.25, 0.625, 0.25, 0.625, 0.25, 0.625, 1.0, 0.625, 1.0, 0.625, 1.0, 0.625, 1.0, 0.625, 1.0, 0.625, 1.0, 0.625, 1.0, 0.625, 1.0, 0.625, 1.0, 0.625, 1.0, 0.625, 1.0, 0.625, 1.0, 0.625, 0.25, 0.625, 0.25, 0.625, 0.25, 0.625, 0.25, 0.625, 0.25, 0.625, 0.0, 0.625, 0.0, 0.625, 0.25, 0.625, 1.0, 0.625, 1.0, 0.625, 1.0, 0.625, 1.0, 0.625, 0.25, 0.625, 0.25, 0.625, 0.25, 0.625, 0.25, 0.625, 0.25, 0.625, 0.25, 0.625, 0.25, 0.625, 0.25, 0.625, 1.0, 0.625, 1.0, 0.625, 1.0, 0.625, 1.0, 0.625, 1.0, 0.625, 1.0, 0.625, 1.0, 0.625, 1.0, 0.625, 0.25, 0.625, 0.25, 0.625, 0.25, 0.625, 0.25, 0.625, 0.25, 0.625, 0.25, 0.625, 0.25, 0.625, 0.25, 0.625, 0.0, 0.625, 0.25, 0.625, 0.25, 0.625, 0.0, 0.625, 0.0, 0.625, 0.25, 0.625, 0.25, 0.625, 0.0, 0.625, 0.25, 0.625, 0.25, 0.625, 0.25, 0.625, 0.25, 0.625, 0.25, 0.625, 0.25, 0.625, 0.25, 0.625, 0.25, 0.625, 1.0, 0.625, 1.0, 0.625, 1.0, 0.625, 1.0, 0.625, 1.0, 0.625, 1.0, 0.625, 1.0, 0.625, 1.0, 0.625, 0.25, 0.625, 0.25, 0.625, 0.25, 0.625, 0.25, 0.625, 0.25, 0.625, 0.25, 0.625, 0.25, 0.625, 0.25, 0.625, 1.0, 0.625, 1.0, 0.625, 1.0, 0.625, 1.0, 0.625, 0.25, 0.625, 0.0, 0.625, 0.0, 0.625, 0.25, 0.625, 0.25, 0.625, 0.25, 0.625, 0.25, 0.625, 0.25, 0.625, 1.0, 0.625, 1.0, 0.625, 1.0, 0.625, 1.0, 0.625, 1.0, 0.625, 1.0, 0.625, 1.0, 0.625, 1.0, 0.625, 1.0, 0.625, 1.0, 0.625, 1.0, 0.625, 1.0, 0.625, 0.25, 0.625, 0.25, 0.625, 0.25, 0.625, 0.25, 0.625, 0.9222, 0.625, 0.875, 0.625, 0.875, 0.625, 0.9222, 0.625, 0.4062, 0.625, 0.375, 0.625, 0.375, 0.625, 0.4063, 0.625, 0.4063, 0.625, 0.375, 0.625, 0.375, 0.625, 0.4062, 0.625, 0.9222, 0.625, 0.875, 0.625, 0.875, 0.625, 0.9222, 0.625, 0.9222, 0.625, 0.875, 0.625, 0.875, 0.625, 0.9222, 0.625, 0.4062, 0.625, 0.375, 0.625, 0.375, 0.625, 0.4062, 0.625, 0.9222, 0.625, 0.875, 0.625, 0.875, 0.625, 0.9065, 0.7188, 0.5, 0.75, 0.5, 0.75, 0.75, 0.7188, 0.75, 0.625, 0.4062, 0.625, 0.375, 0.625, 0.375, 0.625, 0.4062, 0.625, 0.9222, 0.625, 0.875, 0.625, 0.875, 0.625, 0.9222, 0.625, 0.4062, 0.625, 0.375, 0.625, 0.375, 0.625, 0.4062, 0.625, 0.9222, 0.625, 0.875, 0.625, 0.875, 0.625, 0.9222, 0.625, 0.4062, 0.625, 0.375, 0.625, 0.375, 0.625, 0.4062, 0.625, 0.4062, 0.625, 0.375, 0.625, 0.375, 0.625, 0.4062, 0.625, 0.9222, 0.625, 0.875, 0.625, 0.875, 0.625, 0.9222, 0.625, 0.4062, 0.625, 0.375, 0.625, 0.375, 0.625, 0.4062, 0.625, 0.9222, 0.625, 0.875, 0.625, 0.875, 0.625, 0.9222, 0.375, 0.3278, 0.4083, 0.3278, 0.4083, 0.375, 0.375, 0.375, 0.375, 0.8438, 0.4083, 0.8438, 0.4083, 0.875, 0.375, 0.875, 0.5566, 0.8438, 0.5908, 0.8438, 0.5908, 0.875, 0.5566, 0.875, 0.5566, 0.3278, 0.5908, 0.3278, 0.5908, 0.375, 0.5566, 0.375, 0.4882, 0.3278, 0.5224, 0.3278, 0.5224, 0.375, 0.4882, 0.375, 0.4882, 0.8438, 0.5224, 0.8437, 0.5224, 0.875, 0.4882, 0.875, 0.4416, 0.3278, 0.4649, 0.3278, 0.4649, 0.375, 0.4416, 0.375, 0.4416, 0.8438, 0.4649, 0.8437, 0.4649, 0.875, 0.4416, 0.875, 0.5224, 0.8437, 0.5566, 0.8438, 0.5566, 0.875, 0.5224, 0.875, 0.5224, 0.3278, 0.5566, 0.3278, 0.5566, 0.375, 0.5224, 0.375, 0.4649, 0.8437, 0.4882, 0.8438, 0.4882, 0.875, 0.4649, 0.875, 0.4649, 0.3278, 0.4882, 0.3278, 0.4882, 0.375, 0.4649, 0.375, 0.4083, 0.8438, 0.4416, 0.8438, 0.4416, 0.875, 0.4083, 0.875, 0.4083, 0.3278, 0.4416, 0.3278, 0.4416, 0.375, 0.4083, 0.375, 0.5908, 0.3278, 0.625, 0.3278, 0.625, 0.375, 0.5908, 0.375, 0.5908, 0.8438, 0.625, 0.8438, 0.625, 0.875, 0.5908, 0.875, 0.375, 0.9693, 0.375, 1.0, 0.375, 1.0, 0.375, 0.9693, 0.375, 0.3278, 0.375, 0.375, 0.375, 0.375, 0.375, 0.3278, 0.375, 0.0, 0.375, 0.25, 0.375, 0.25, 0.375, 0.0, 0.375, 0.9693, 0.375, 1.0, 0.375, 1.0, 0.375, 0.9693, 0.375, 0.3278, 0.375, 0.375, 0.375, 0.375, 0.375, 0.3278, 0.375, 0.0, 0.375, 0.25, 0.375, 0.25, 0.375, 0.0, 0.375, 0.25, 0.375, 0.2807, 0.375, 0.3278, 0.375, 0.375, 0.375, 0.875, 0.375, 0.9222, 0.375, 0.9693, 0.375, 1.0, 0.375, 0.9222, 0.375, 0.9693, 0.375, 0.9693, 0.375, 0.9222, 0.375, 0.0, 0.375, 0.25, 0.375, 0.25, 0.375, 0.0, 0.375, 0.3278, 0.375, 0.375, 0.375, 0.375, 0.375, 0.3278, 0.375, 0.9693, 0.375, 1.0, 0.375, 1.0, 0.375, 0.9693, 0.375, 0.9693, 0.375, 1.0, 0.375, 1.0, 0.375, 0.9693, 0.375, 0.3278, 0.375, 0.375, 0.375, 0.375, 0.375, 0.3278, 0.375, 0.0, 0.375, 0.25, 0.375, 0.25, 0.375, 0.0, 0.375, 0.0, 0.375, 0.25, 0.375, 0.25, 0.375, 0.0, 0.375, 0.3278, 0.375, 0.375, 0.375, 0.375, 0.375, 0.3278, 0.375, 0.9693, 0.375, 1.0, 0.375, 1.0, 0.375, 0.9693, 0.375, 0.25, 0.375, 0.2807, 0.375, 0.2807, 0.375, 0.25, 0.375, 0.25, 0.375, 0.2807, 0.375, 0.2807, 0.375, 0.25, 0.375, 0.9222, 0.375, 0.9693, 0.375, 0.9693, 0.375, 0.9222, 0.375, 0.9222, 0.375, 0.9693, 0.375, 0.9693, 0.375, 0.9222, 0.375, 0.25, 0.375, 0.2807, 0.375, 0.2807, 0.375, 0.25, 0.375, 0.25, 0.375, 0.2807, 0.375, 0.2807, 0.375, 0.25, 0.375, 0.9222, 0.375, 0.9693, 0.375, 0.9693, 0.375, 0.9222, 0.375, 0.25, 0.375, 0.2807, 0.375, 0.2807, 0.375, 0.25, 0.375, 0.9222, 0.375, 0.9693, 0.375, 0.9693, 0.375, 0.9222, 0.5908, 0.25, 0.625, 0.25, 0.625, 0.2807, 0.5908, 0.2807, 0.4083, 0.25, 0.4416, 0.25, 0.4416, 0.2807, 0.4083, 0.2807, 0.4649, 0.25, 0.4882, 0.25, 0.4882, 0.2807, 0.4649, 0.2807, 0.5224, 0.25, 0.5566, 0.25, 0.5566, 0.2807, 0.5224, 0.2807, 0.4416, 0.25, 0.4649, 0.25, 0.4649, 0.2807, 0.4416, 0.2807, 0.4882, 0.25, 0.5224, 0.25, 0.5224, 0.2807, 0.4882, 0.2807, 0.5566, 0.25, 0.5908, 0.25, 0.5908, 0.2807, 0.5566, 0.2807, 0.375, 0.25, 0.4083, 0.25, 0.4083, 0.2807, 0.375, 0.2807, 0.625, 1.0, 0.625, 0.9693, 0.625, 0.9693, 0.625, 1.0, 0.625, 1.0, 0.625, 0.9693, 0.625, 0.9693, 0.625, 1.0, 0.625, 1.0, 0.625, 0.9693, 0.625, 0.9693, 0.625, 1.0, 0.625, 1.0, 0.625, 0.9693, 0.625, 0.9693, 0.625, 1.0, 0.625, 1.0, 0.625, 0.9693, 0.625, 0.9381, 0.625, 1.0, 0.625, 1.0, 0.625, 0.9693, 0.625, 0.9693, 0.625, 1.0, 0.625, 1.0, 0.625, 0.9693, 0.625, 0.9693, 0.625, 1.0, 0.625, 1.0, 0.625, 0.9693, 0.625, 0.9693, 0.625, 1.0, 0.625, 0.3278, 0.625, 0.2807, 0.625, 0.2807, 0.625, 0.3278, 0.625, 0.3278, 0.625, 0.2807, 0.625, 0.2807, 0.625, 0.3278, 0.625, 0.3278, 0.625, 0.2807, 0.625, 0.2807, 0.625, 0.3278, 0.7972, 0.5, 0.8443, 0.5, 0.8443, 0.75, 0.7972, 0.75, 0.625, 0.3278, 0.625, 0.2807, 0.625, 0.2807, 0.625, 0.3278, 0.625, 0.3278, 0.625, 0.2807, 0.625, 0.3115, 0.625, 0.3432, 0.625, 0.3278, 0.625, 0.2807, 0.625, 0.2807, 0.625, 0.3278, 0.625, 0.3278, 0.625, 0.2807, 0.625, 0.2807, 0.625, 0.3278, 0.625, 0.3278, 0.625, 0.2807, 0.625, 0.2807, 0.625, 0.3278, 0.375, 0.9222, 0.4083, 0.9222, 0.4083, 0.9693, 0.375, 0.9693, 0.5566, 0.9222, 0.5908, 0.9222, 0.5908, 0.9693, 0.5566, 0.9693, 0.4882, 0.9222, 0.5224, 0.9222, 0.5224, 0.9693, 0.4882, 0.9693, 0.4416, 0.9222, 0.4649, 0.9222, 0.4649, 0.9693, 0.4416, 0.9693, 0.5224, 0.9222, 0.5566, 0.9222, 0.5566, 0.9693, 0.5224, 0.9693, 0.4649, 0.9222, 0.4882, 0.9222, 0.4882, 0.9693, 0.4649, 0.9693, 0.4083, 0.9222, 0.4416, 0.9222, 0.4416, 0.9693, 0.4083, 0.9693, 0.5908, 0.9222, 0.625, 0.9222, 0.625, 0.9693, 0.5908, 0.9693, 0.5908, 0.875, 0.625, 0.875, 0.625, 0.9222, 0.5908, 0.9222, 0.4083, 0.875, 0.4416, 0.875, 0.4416, 0.9222, 0.4083, 0.9222, 0.4649, 0.875, 0.4882, 0.875, 0.4882, 0.9222, 0.4649, 0.9222, 0.5224, 0.875, 0.5566, 0.875, 0.5566, 0.9222, 0.5224, 0.9222, 0.4416, 0.875, 0.4649, 0.875, 0.4649, 0.9222, 0.4416, 0.9222, 0.4882, 0.875, 0.5224, 0.875, 0.5224, 0.9222, 0.4882, 0.9222, 0.5566, 0.875, 0.5908, 0.875, 0.5908, 0.9222, 0.5566, 0.9222, 0.375, 0.875, 0.4083, 0.875, 0.4083, 0.9222, 0.375, 0.9222, 0.625, 0.375, 0.625, 0.3278, 0.625, 0.3278, 0.625, 0.375, 0.625, 0.375, 0.625, 0.3278, 0.625, 0.3278, 0.625, 0.375, 0.625, 0.375, 0.625, 0.3278, 0.625, 0.3278, 0.625, 0.375, 0.625, 0.375, 0.625, 0.3278, 0.625, 0.3432, 0.625, 0.375, 0.625, 0.375, 0.625, 0.3278, 0.625, 0.3278, 0.625, 0.375, 0.75, 0.5, 0.7972, 0.5, 0.7972, 0.75, 0.75, 0.75, 0.625, 0.375, 0.625, 0.3278, 0.625, 0.3278, 0.625, 0.375, 0.625, 0.375, 0.625, 0.3278, 0.625, 0.3278, 0.625, 0.375, 0.625, 0.375, 0.625, 0.3278, 0.625, 0.3278, 0.625, 0.375, 0.375, 0.875, 0.375, 0.9222, 0.375, 0.9222, 0.375, 0.875, 0.375, 0.875, 0.375, 0.9222, 0.375, 0.9222, 0.375, 0.875, 0.375, 0.875, 0.375, 0.9222, 0.375, 0.9222, 0.375, 0.875, 0.375, 0.875, 0.375, 0.9222, 0.375, 0.9222, 0.375, 0.875, 0.375, 0.2807, 0.375, 0.3278, 0.375, 0.3278, 0.375, 0.2807, 0.375, 0.2807, 0.375, 0.3278, 0.375, 0.3278, 0.375, 0.2807, 0.375, 0.2807, 0.375, 0.3278, 0.375, 0.3278, 0.375, 0.2807, 0.375, 0.875, 0.375, 0.9222, 0.375, 0.9222, 0.375, 0.875, 0.375, 0.2807, 0.375, 0.3278, 0.375, 0.3278, 0.375, 0.2807, 0.375, 0.2807, 0.375, 0.3278, 0.375, 0.3278, 0.375, 0.2807, 0.5908, 0.2807, 0.625, 0.2807, 0.625, 0.3278, 0.5908, 0.3278, 0.4083, 0.2807, 0.4416, 0.2807, 0.4416, 0.3278, 0.4083, 0.3278, 0.4649, 0.2807, 0.4882, 0.2807, 0.4882, 0.3278, 0.4649, 0.3278, 0.5224, 0.2807, 0.5566, 0.2807, 0.5566, 0.3278, 0.5224, 0.3278, 0.4416, 0.2807, 0.4649, 0.2807, 0.4649, 0.3278, 0.4416, 0.3278, 0.4882, 0.2807, 0.5224, 0.2807, 0.5224, 0.3278, 0.4882, 0.3278, 0.5566, 0.2807, 0.5908, 0.2807, 0.5908, 0.3278, 0.5566, 0.3278, 0.375, 0.2807, 0.4083, 0.2807, 0.4083, 0.3278, 0.375, 0.3278, 0.625, 0.9693, 0.625, 0.9222, 0.625, 0.9222, 0.625, 0.9693, 0.625, 0.9693, 0.625, 0.9222, 0.625, 0.9222, 0.625, 0.9693, 0.625, 0.9693, 0.625, 0.9222, 0.625, 0.9222, 0.625, 0.9693, 0.625, 0.9693, 0.625, 0.9222, 0.625, 0.9222, 0.625, 0.9693, 0.625, 0.9693, 0.625, 0.9222, 0.625, 0.9065, 0.625, 0.9381, 0.625, 0.9693, 0.625, 0.9222, 0.625, 0.9222, 0.625, 0.9693, 0.625, 0.9693, 0.625, 0.9222, 0.625, 0.9222, 0.625, 0.9693, 0.625, 0.9693, 0.625, 0.9222, 0.625, 0.9222, 0.625, 0.9693, 0.375, 0.4687, 0.375, 0.5, 0.375, 0.5, 0.375, 0.4688, 0.375, 0.5, 0.375, 0.75, 0.375, 0.75, 0.375, 0.5, 0.375, 0.8438, 0.375, 0.875, 0.375, 0.875, 0.375, 0.8438, 0.375, 0.4688, 0.375, 0.5, 0.375, 0.5, 0.375, 0.4687, 0.375, 0.5, 0.375, 0.75, 0.375, 0.75, 0.375, 0.5, 0.375, 0.8438, 0.375, 0.875, 0.375, 0.875, 0.375, 0.8438, 0.625, 0.75, 0.625, 0.75, 0.625, 0.75, 0.625, 0.75, 0.625, 0.75, 0.625, 0.5, 0.625, 0.5, 0.625, 0.75, 0.625, 0.5, 0.625, 0.5, 0.625, 0.5, 0.625, 0.5, 0.375, 0.8437, 0.375, 0.875, 0.375, 0.875, 0.375, 0.8437, 0.375, 0.5, 0.375, 0.75, 0.375, 0.75, 0.375, 0.5, 0.375, 0.4687, 0.375, 0.5, 0.375, 0.5, 0.375, 0.4687, 0.375, 0.4687, 0.375, 0.5, 0.375, 0.5, 0.375, 0.4687, 0.375, 0.5, 0.375, 0.75, 0.375, 0.75, 0.375, 0.5, 0.375, 0.8438, 0.375, 0.875, 0.375, 0.875, 0.375, 0.8437, 0.375, 0.8437, 0.375, 0.875, 0.375, 0.875, 0.375, 0.8437, 0.375, 0.5, 0.375, 0.75, 0.375, 0.75, 0.375, 0.5, 0.375, 0.4687, 0.375, 0.5, 0.375, 0.5, 0.375, 0.4688, 0.375, 0.8437, 0.375, 0.875, 0.375, 0.875, 0.375, 0.8438, 0.375, 0.5, 0.375, 0.75, 0.375, 0.75, 0.375, 0.5, 0.375, 0.4688, 0.375, 0.5, 0.375, 0.5, 0.375, 0.4687, 0.375, 0.4062, 0.375, 0.4375, 0.375, 0.4375, 0.375, 0.4062, 0.375, 0.7812, 0.375, 0.8125, 0.375, 0.8125, 0.375, 0.7812, 0.375, 0.4062, 0.375, 0.4375, 0.375, 0.4375, 0.375, 0.4062, 0.375, 0.7812, 0.375, 0.8125, 0.375, 0.8125, 0.375, 0.7812, 0.375, 0.7812, 0.375, 0.8125, 0.375, 0.8125, 0.375, 0.7812, 0.375, 0.4062, 0.375, 0.4375, 0.375, 0.4375, 0.375, 0.4062, 0.375, 0.4062, 0.375, 0.4375, 0.375, 0.4375, 0.375, 0.4062, 0.375, 0.7812, 0.375, 0.8125, 0.375, 0.8125, 0.375, 0.7812, 0.625, 0.5, 0.625, 0.5, 0.625, 0.5, 0.625, 0.5, 0.625, 0.5, 0.625, 0.5, 0.625, 0.5, 0.625, 0.5, 0.375, 0.7812, 0.375, 0.8125, 0.375, 0.8125, 0.375, 0.7812, 0.375, 0.4062, 0.375, 0.4375, 0.375, 0.4375, 0.375, 0.4062, 0.375, 0.7812, 0.375, 0.8125, 0.375, 0.8125, 0.375, 0.7812, 0.375, 0.4062, 0.375, 0.4375, 0.375, 0.4375, 0.375, 0.4062, 0.5908, 0.7813, 0.625, 0.7812, 0.625, 0.8125, 0.5908, 0.8125, 0.4083, 0.7812, 0.4416, 0.7812, 0.4416, 0.8125, 0.4083, 0.8125, 0.4649, 0.7812, 0.4882, 0.7812, 0.4882, 0.8125, 0.4649, 0.8125, 0.5224, 0.7812, 0.5566, 0.7812, 0.5566, 0.8125, 0.5224, 0.8125, 0.4416, 0.7812, 0.4649, 0.7812, 0.4649, 0.8125, 0.4416, 0.8125, 0.4882, 0.7812, 0.5224, 0.7812, 0.5224, 0.8125, 0.4882, 0.8125, 0.5566, 0.7812, 0.5908, 0.7813, 0.5908, 0.8125, 0.5566, 0.8125, 0.375, 0.7812, 0.4083, 0.7812, 0.4083, 0.8125, 0.375, 0.8125, 0.625, 0.4687, 0.625, 0.4375, 0.625, 0.4375, 0.625, 0.4688, 0.625, 0.4688, 0.625, 0.4375, 0.625, 0.4375, 0.625, 0.4688, 0.625, 0.4687, 0.625, 0.4375, 0.625, 0.4375, 0.625, 0.4688, 0.625, 0.4688, 0.625, 0.4375, 0.625, 0.4375, 0.625, 0.4688, 0.625, 0.4688, 0.625, 0.4375, 0.625, 0.4375, 0.625, 0.4688, 0.6562, 0.5, 0.6875, 0.5, 0.6875, 0.75, 0.6562, 0.75, 0.625, 0.4688, 0.625, 0.4375, 0.625, 0.4375, 0.625, 0.4687, 0.625, 0.4687, 0.625, 0.4375, 0.625, 0.4375, 0.625, 0.4688, 0.625, 0.4688, 0.625, 0.4375, 0.625, 0.4375, 0.625, 0.4687, 0.625, 0.8438, 0.625, 0.8125, 0.625, 0.8125, 0.625, 0.8437, 0.625, 0.8437, 0.625, 0.8125, 0.625, 0.8125, 0.625, 0.8437, 0.625, 0.8437, 0.625, 0.8125, 0.625, 0.8125, 0.625, 0.8437, 0.625, 0.8438, 0.625, 0.8125, 0.625, 0.8125, 0.625, 0.8438, 0.625, 0.8438, 0.625, 0.8125, 0.625, 0.8125, 0.625, 0.8438, 0.625, 0.8438, 0.625, 0.8125, 0.625, 0.8125, 0.625, 0.8438, 0.625, 0.8438, 0.625, 0.8125, 0.625, 0.8125, 0.625, 0.8438, 0.625, 0.8437, 0.625, 0.8125, 0.625, 0.8125, 0.625, 0.8438, 0.375, 0.4062, 0.4083, 0.4062, 0.4083, 0.4375, 0.375, 0.4375, 0.5566, 0.4062, 0.5908, 0.4062, 0.5908, 0.4375, 0.5566, 0.4375, 0.4882, 0.4062, 0.5224, 0.4062, 0.5224, 0.4375, 0.4882, 0.4375, 0.4416, 0.4062, 0.4649, 0.4062, 0.4649, 0.4375, 0.4416, 0.4375, 0.5224, 0.4062, 0.5566, 0.4062, 0.5566, 0.4375, 0.5224, 0.4375, 0.4649, 0.4062, 0.4882, 0.4062, 0.4882, 0.4375, 0.4649, 0.4375, 0.4083, 0.4062, 0.4416, 0.4062, 0.4416, 0.4375, 0.4083, 0.4375, 0.5908, 0.4062, 0.625, 0.4062, 0.625, 0.4375, 0.5908, 0.4375, 0.625, 0.5, 0.625, 0.4688, 0.625, 0.4687, 0.625, 0.5, 0.625, 0.5, 0.625, 0.4687, 0.625, 0.4688, 0.625, 0.5, 0.625, 0.5, 0.625, 0.4688, 0.625, 0.4687, 0.625, 0.5, 0.625, 0.5, 0.6562, 0.5, 0.6562, 0.75, 0.625, 0.75, 0.625, 0.5, 0.625, 0.4688, 0.625, 0.4688, 0.625, 0.5, 0.625, 0.5, 0.625, 0.4688, 0.625, 0.4688, 0.625, 0.5, 0.625, 0.5, 0.625, 0.4687, 0.625, 0.4688, 0.625, 0.5, 0.625, 0.5, 0.625, 0.4688, 0.625, 0.4688, 0.625, 0.5, 0.625, 0.5, 0.625, 0.4687, 0.625, 0.4688, 0.625, 0.5, 0.375, 0.75, 0.4083, 0.75, 0.4083, 0.7812, 0.375, 0.7812, 0.5566, 0.75, 0.5908, 0.75, 0.5908, 0.7813, 0.5566, 0.7812, 0.4882, 0.75, 0.5224, 0.75, 0.5224, 0.7812, 0.4882, 0.7812, 0.4416, 0.75, 0.4649, 0.75, 0.4649, 0.7812, 0.4416, 0.7812, 0.5224, 0.75, 0.5566, 0.75, 0.5566, 0.7812, 0.5224, 0.7812, 0.4649, 0.75, 0.4882, 0.75, 0.4882, 0.7812, 0.4649, 0.7812, 0.4083, 0.75, 0.4416, 0.75, 0.4416, 0.7812, 0.4083, 0.7812, 0.5908, 0.75, 0.625, 0.75, 0.625, 0.7812, 0.5908, 0.7813, 0.375, 0.75, 0.375, 0.7812, 0.375, 0.7812, 0.375, 0.75, 0.375, 0.75, 0.375, 0.7812, 0.375, 0.7812, 0.375, 0.75, 0.625, 0.5, 0.625, 0.5, 0.625, 0.5, 0.625, 0.5, 0.375, 0.75, 0.375, 0.7812, 0.375, 0.7812, 0.375, 0.75, 0.375, 0.75, 0.375, 0.7812, 0.375, 0.7812, 0.375, 0.75, 0.375, 0.75, 0.375, 0.7812, 0.375, 0.7812, 0.375, 0.75, 0.375, 0.75, 0.375, 0.7812, 0.375, 0.7812, 0.375, 0.75, 0.375, 0.4375, 0.375, 0.4688, 0.375, 0.4687, 0.375, 0.4375, 0.375, 0.4375, 0.375, 0.4687, 0.375, 0.4688, 0.375, 0.4375, 0.375, 0.4375, 0.375, 0.4687, 0.375, 0.4687, 0.375, 0.4375, 0.375, 0.4375, 0.375, 0.4687, 0.375, 0.4687, 0.375, 0.4375, 0.625, 0.75, 0.625, 0.75, 0.625, 0.75, 0.625, 0.75, 0.375, 0.4375, 0.375, 0.4688, 0.375, 0.4687, 0.375, 0.4375, 0.375, 0.4375, 0.375, 0.4687, 0.375, 0.4688, 0.375, 0.4375, 0.625, 0.8125, 0.625, 0.7812, 0.625, 0.7812, 0.625, 0.8125, 0.625, 0.8125, 0.625, 0.7812, 0.625, 0.7812, 0.625, 0.8125, 0.625, 0.8125, 0.625, 0.7812, 0.625, 0.7812, 0.625, 0.8125, 0.625, 0.8125, 0.625, 0.7812, 0.625, 0.7813, 0.625, 0.8125, 0.625, 0.8125, 0.625, 0.7812, 0.625, 0.7812, 0.625, 0.8125, 0.625, 0.8125, 0.625, 0.7812, 0.625, 0.7812, 0.625, 0.8125, 0.625, 0.8125, 0.625, 0.7812, 0.625, 0.7812, 0.625, 0.8125, 0.625, 0.8125, 0.625, 0.7812, 0.625, 0.7812, 0.625, 0.8125, 0.375, 0.4375, 0.4083, 0.4375, 0.4083, 0.4688, 0.375, 0.4687, 0.5566, 0.4375, 0.5908, 0.4375, 0.5908, 0.4688, 0.5566, 0.4687, 0.4882, 0.4375, 0.5224, 0.4375, 0.5224, 0.4687, 0.4882, 0.4687, 0.4416, 0.4375, 0.4649, 0.4375, 0.4649, 0.4687, 0.4416, 0.4688, 0.5224, 0.4375, 0.5566, 0.4375, 0.5566, 0.4687, 0.5224, 0.4687, 0.4649, 0.4375, 0.4882, 0.4375, 0.4882, 0.4687, 0.4649, 0.4687, 0.4083, 0.4375, 0.4416, 0.4375, 0.4416, 0.4688, 0.4083, 0.4688, 0.5908, 0.4375, 0.625, 0.4375, 0.625, 0.4687, 0.5908, 0.4688, 0.5908, 0.375, 0.625, 0.375, 0.625, 0.4062, 0.5908, 0.4062, 0.4083, 0.375, 0.4416, 0.375, 0.4416, 0.4062, 0.4083, 0.4062, 0.4649, 0.375, 0.4882, 0.375, 0.4882, 0.4062, 0.4649, 0.4062, 0.5224, 0.375, 0.5566, 0.375, 0.5566, 0.4062, 0.5224, 0.4062, 0.4416, 0.375, 0.4649, 0.375, 0.4649, 0.4062, 0.4416, 0.4062, 0.4882, 0.375, 0.5224, 0.375, 0.5224, 0.4062, 0.4882, 0.4062, 0.5566, 0.375, 0.5908, 0.375, 0.5908, 0.4062, 0.5566, 0.4062, 0.375, 0.375, 0.4083, 0.375, 0.4083, 0.4062, 0.375, 0.4062, 0.625, 0.875, 0.625, 0.8437, 0.625, 0.8438, 0.625, 0.875, 0.625, 0.875, 0.625, 0.8438, 0.625, 0.8438, 0.625, 0.875, 0.625, 0.875, 0.625, 0.8438, 0.625, 0.8438, 0.625, 0.875, 0.625, 0.875, 0.625, 0.8438, 0.625, 0.8438, 0.625, 0.875, 0.625, 0.875, 0.625, 0.8438, 0.625, 0.8438, 0.625, 0.875, 0.625, 0.875, 0.625, 0.8437, 0.625, 0.8437, 0.625, 0.875, 0.625, 0.875, 0.625, 0.8437, 0.625, 0.8437, 0.625, 0.875, 0.625, 0.875, 0.625, 0.8438, 0.625, 0.8437, 0.625, 0.875, 0.375, 0.375, 0.375, 0.4062, 0.375, 0.4062, 0.375, 0.375, 0.375, 0.375, 0.375, 0.4062, 0.375, 0.4062, 0.375, 0.375, 0.625, 0.5, 0.625, 0.5, 0.625, 0.5, 0.625, 0.5, 0.375, 0.375, 0.375, 0.4062, 0.375, 0.4062, 0.375, 0.375, 0.375, 0.375, 0.375, 0.4062, 0.375, 0.4062, 0.375, 0.375, 0.375, 0.375, 0.375, 0.4062, 0.375, 0.4062, 0.375, 0.375, 0.375, 0.375, 0.375, 0.4062, 0.375, 0.4062, 0.375, 0.375, 0.375, 0.8125, 0.375, 0.8437, 0.375, 0.8438, 0.375, 0.8125, 0.375, 0.8125, 0.375, 0.8437, 0.375, 0.8437, 0.375, 0.8125, 0.375, 0.8125, 0.375, 0.8438, 0.375, 0.8437, 0.375, 0.8125, 0.375, 0.8125, 0.375, 0.8437, 0.375, 0.8437, 0.375, 0.8125, 0.625, 0.75, 0.625, 0.75, 0.625, 0.75, 0.625, 0.75, 0.375, 0.8125, 0.375, 0.8438, 0.375, 0.8438, 0.375, 0.8125, 0.375, 0.8125, 0.375, 0.8438, 0.375, 0.8438, 0.375, 0.8125, 0.5908, 0.8125, 0.625, 0.8125, 0.625, 0.8438, 0.5908, 0.8438, 0.4083, 0.8125, 0.4416, 0.8125, 0.4416, 0.8438, 0.4083, 0.8438, 0.4649, 0.8125, 0.4882, 0.8125, 0.4882, 0.8438, 0.4649, 0.8437, 0.5224, 0.8125, 0.5566, 0.8125, 0.5566, 0.8438, 0.5224, 0.8437, 0.4416, 0.8125, 0.4649, 0.8125, 0.4649, 0.8437, 0.4416, 0.8438, 0.4882, 0.8125, 0.5224, 0.8125, 0.5224, 0.8437, 0.4882, 0.8438, 0.5566, 0.8125, 0.5908, 0.8125, 0.5908, 0.8438, 0.5566, 0.8438, 0.375, 0.8125, 0.4083, 0.8125, 0.4083, 0.8438, 0.375, 0.8438, 0.625, 0.4375, 0.625, 0.4062, 0.625, 0.4062, 0.625, 0.4375, 0.625, 0.4375, 0.625, 0.4062, 0.625, 0.4062, 0.625, 0.4375, 0.625, 0.4375, 0.625, 0.4062, 0.625, 0.4062, 0.625, 0.4375, 0.625, 0.4375, 0.625, 0.4062, 0.625, 0.4062, 0.625, 0.4375, 0.625, 0.4375, 0.625, 0.4062, 0.625, 0.4062, 0.625, 0.4375, 0.6875, 0.5, 0.7188, 0.5, 0.7188, 0.75, 0.6875, 0.75, 0.625, 0.4375, 0.625, 0.4062, 0.625, 0.4062, 0.625, 0.4375, 0.625, 0.4375, 0.625, 0.4063, 0.625, 0.4062, 0.625, 0.4375, 0.625, 0.4375, 0.625, 0.4062, 0.625, 0.4063, 0.625, 0.4375, 0.625, 0.5, 0.625, 0.5, 0.625, 0.5, 0.625, 0.5, 0.625, 0.75, 0.625, 0.75, 0.625, 0.75, 0.625, 0.75, 0.625, 0.75, 0.625, 0.75, 0.625, 0.75, 0.625, 0.75, 0.625, 0.75, 0.625, 0.75, 0.625, 0.75, 0.625, 0.75, 0.625, 0.5, 0.625, 0.75, 0.625, 0.75, 0.625, 0.5, 0.375, 0.7812, 0.375, 0.8125, 0.375, 0.8438, 0.375, 0.875, 0.375, 0.375, 0.375, 0.4062, 0.375, 0.4375, 0.375, 0.4687, 0.375, 0.5, 0.375, 0.75, 0.375, 0.375, 0.375, 0.875, 0.375, 0.875, 0.375, 0.375, 0.375, 0.375, 0.375, 0.875, 0.375, 0.875, 0.375, 0.375, 0.375, 0.875, 0.375, 0.375, 0.375, 0.375, 0.375, 0.875, 0.375, 0.375, 0.375, 0.875, 0.375, 0.875, 0.375, 0.375, 0.375, 0.375, 0.375, 0.875, 0.375, 0.875, 0.375, 0.375, 0.375, 0.375, 0.375, 0.875, 0.375, 0.875, 0.375, 0.375, 0.375, 0.875, 0.375, 0.375, 0.375, 0.375, 0.375, 0.875, 0.375, 0.875, 0.375, 0.375, 0.375, 0.375, 0.375, 0.875, 0.375, 0.875, 0.375, 0.375, 0.375, 0.375, 0.375, 0.875, 0.375, 0.375, 0.375, 0.875, 0.375, 0.875, 0.375, 0.375, 0.375, 0.875, 0.375, 0.375, 0.375, 0.375, 0.375, 0.875])
me_cube.materials.append(mat_material)
me_cube.use_remesh_preserve_volume = False
me_cube.use_remesh_preserve_attributes = False
me_cube.use_mirror_vertex_groups = False
me_cube.update()
arm_armature = bpy.data.armatures.new('Armature')  # bones are not reproduced
arm_armature_001 = bpy.data.armatures.new('Armature.001')  # bones are not reproduced

# ---- objects
ob_cube = bpy.data.objects.new('Cube', me_cube)
ob_armature = bpy.data.objects.new('Armature', arm_armature)
ob_armature_001 = bpy.data.objects.new('Armature.001', arm_armature_001)

# ---- transforms, parenting, visibility, modifiers, constraints
ob_cube.parent = ob_armature_001
ob_cube.matrix_parent_inverse = Matrix(((1.0, -0.0, 0.0, 0.08645), (-0.0, 1.0, -0.0, 0.1284), (-0.0, 0.0, 1.0, -1.125), (-0.0, 0.0, -0.0, 1.0)))
ob_cube.location = (-0.2911, 5.043e-08, 1.7)
ob_cube.scale = (0.5967, 0.5967, 0.5967)
ob_cube.lock_rotations_4d = False
ob_cube.empty_display_type = 'ARROWS'
ob_cube.lineart.crease_threshold = 0.0
_vg = ob_cube.vertex_groups.new(name='Group')
_vg = ob_cube.vertex_groups.new(name='SPINE')
_vg.add([8, 9, 10, 11, 12, 13, 14, 15, 16, 17, 18, 19, 20, 21, 22, 23, 24, 25, 26, 27, 28, 29, 30, 31, 32, 33, 34, 35, 274, 275, 276, 277, 278, 279, 280, 281, 282, 283, 284, 285, 286, 287, 312, 313, 328, 329, 330, 331, 332, 343, 344, 345, 346, 347, 348, 349, 370, 371, 372, 373, 374, 375, 376, 387, 388, 389, 390, 396, 397, 398, 442, 443, 444, 445, 446, 447, 448, 459, 460, 461, 462, 463, 464, 465, 490, 491, 492, 493, 494, 495, 496, 514, 515, 516, 517, 518, 519, 520, 538, 539, 540, 541, 542, 543, 544, 562, 563, 564, 565, 566, 567, 568], 1.0, 'REPLACE')
_vg = ob_cube.vertex_groups.new(name='HEAD')
for _i, _w in zip([48, 49, 50, 51, 52, 53, 54, 55, 271, 273, 288, 289, 290, 291, 292, 293, 294, 295, 296, 297, 298, 299, 300, 301, 302, 303, 335, 336, 337, 352, 353, 354, 369, 377, 378, 379, 380, 381, 382, 383, 384, 391, 399, 400, 401, 402, 403, 404, 405, 406, 441, 447, 449, 450, 451, 452, 453, 454, 455, 456, 458, 466, 467, 468, 469, 470, 471, 472, 473, 489, 497, 498, 499, 500, 501, 502, 503, 504, 523, 524, 525, 537, 545, 546, 547, 548, 549, 550, 551, 552, 561, 569, 570, 571, 572, 573, 574, 575, 576], [1.0, 1.0, 1.0, 1.0, 0.9994, 0.9992, 1.0, 0.966, 1.0, 1.0, 1.0, 1.0, 1.0, 1.0, 1.0, 1.0, 1.0, 1.0, 1.0, 1.0, 1.0, 1.0, 1.0, 1.0, 1.0, 1.0, 0.4319, 1.0, 0.9988, 0.002352, 1.0, 1.0, 1.0, 1.0, 1.0, 1.0, 1.0, 1.0, 1.0, 1.0, 1.0, 1.0, 1.0, 1.0, 1.0, 1.0, 1.0, 1.0, 1.0, 1.0, 1.0, 0.0007166, 1.0, 1.0, 1.0, 1.0, 1.0, 1.0, 1.0, 1.0, 1.0, 1.0, 1.0, 1.0, 1.0, 0.9998, 1.0, 1.0, 1.0, 0.8842, 0.8842, 0.7586, 0.2053, 1.0, 1.0, 0.1482, 0.1693, 0.805, 0.6306, 1.0, 0.999, 1.0, 1.0, 1.0, 1.0, 1.0, 0.9999, 1.0, 1.0, 1.0, 1.0, 1.0, 1.0, 1.0, 1.0, 1.0, 1.0, 1.0, 1.0]): _vg.add([_i], _w, 'REPLACE')
_vg = ob_cube.vertex_groups.new(name='LEFT SHOULDER.L')
_vg.add([0, 2, 36, 37, 40, 41, 44, 45, 56, 59, 61, 62, 65, 66, 489, 497, 498, 499, 502, 503, 504, 513, 521, 522, 523, 526, 527, 528], 1.0, 'REPLACE')
_vg = ob_cube.vertex_groups.new(name='LEFT BICEP.L')
_vg.add([68, 69, 70, 71, 72, 73, 74, 75, 76, 77, 78, 79, 80, 81, 82, 83, 84, 85, 86, 87, 88, 89, 90, 91, 92, 93, 94, 95], 1.0, 'REPLACE')
_vg = ob_cube.vertex_groups.new(name='LEFT FOREARM.L')
_vg.add([82, 83, 84, 85, 86, 87, 88, 89, 90, 91, 92, 93, 94, 95, 96, 97, 98, 99, 100, 101, 102, 103, 104, 105, 106, 107, 108, 109, 124, 125, 126, 127, 420, 421, 422, 423, 478, 479, 507, 531, 555, 579, 584, 585, 586, 587], 1.0, 'REPLACE')
_vg = ob_cube.vertex_groups.new(name='LEFT HAND.L')
_vg.add([96, 97, 98, 99, 100, 101, 102, 103, 104, 105, 106, 107, 108, 109, 110, 111, 112, 113, 114, 115, 116, 117, 118, 119, 120, 121, 122, 123, 124, 125, 126, 127, 128, 129, 130, 131, 132, 133, 134, 135, 136, 137, 138, 139, 140, 141, 142, 143, 144, 145, 146, 147, 148, 149, 150, 151, 152, 153, 154, 155, 156, 157, 158, 159, 160, 161, 162, 163, 164, 165, 166, 167, 168, 169, 170, 171, 172, 173, 174, 175, 176, 177, 178, 179, 180, 181, 182, 183, 184, 185], 1.0, 'REPLACE')
_vg = ob_cube.vertex_groups.new(name='RIGHT SHOULDER.R')
_vg.add([4, 6, 38, 39, 42, 43, 46, 47, 57, 58, 60, 63, 64, 67, 314, 333, 334, 335, 338, 339, 340, 342, 350, 351, 352, 355, 356, 357, 378, 382, 400, 404], 1.0, 'REPLACE')
_vg = ob_cube.vertex_groups.new(name='RIGHT BICEP.R')
_vg.add([4, 6, 38, 39, 42, 43, 57, 58, 60, 63, 64, 67, 186, 187, 188, 189, 190, 191, 192, 193, 194, 195, 196, 197, 198, 199], 1.0, 'REPLACE')
_vg = ob_cube.vertex_groups.new(name='RIGHT FOREARM.R')
_vg.add([186, 187, 188, 189, 190, 191, 192, 193, 194, 195, 196, 197, 198, 199, 200, 201, 202, 203, 204, 205, 206, 207, 208, 209, 210, 211, 212, 213], 1.0, 'REPLACE')
_vg = ob_cube.vertex_groups.new(name='RIGHT HAND.R')
_vg.add([200, 201, 202, 203, 204, 205, 206, 207, 208, 209, 210, 211, 212, 213, 214, 215, 216, 217, 218, 219, 220, 221, 222, 223, 224, 225, 226, 227, 228, 229, 230, 231, 232, 233, 234, 235, 236, 237, 238, 239, 240, 241, 242, 243, 244, 245, 246, 247, 248, 249, 250, 251, 252, 253, 254, 255, 256, 257, 258, 259, 260, 261, 262, 263, 264, 265, 266, 267, 268, 269], 1.0, 'REPLACE')
_vg = ob_cube.vertex_groups.new(name='LEFT THIGH.L')
for _i, _w in zip([1, 3, 8, 10, 32, 33, 272, 412, 413, 414, 415, 416, 417, 418, 419, 440, 442, 448, 457, 465, 474, 475, 476, 477, 488, 490, 496, 505, 506, 512, 514, 520, 529, 530, 536, 544, 553, 554, 560, 562, 568, 577, 578], [0.967, 0.9879, 0.0009389, 0.1368, 0.2693, 0.969, 0.002482, 1.0, 1.0, 1.0, 0.4772, 1.0, 1.0, 1.0, 1.0, 0.9958, 0.07682, 0.939, 0.9995, 0.07466, 1.0, 1.0, 1.0, 1.0, 0.9996, 0.03528, 0.844, 1.0, 1.0, 1.0, 0.01298, 0.6538, 1.0, 1.0, 0.5483, 0.00242, 1.0, 1.0, 0.9323, 0.007018, 0.5607, 0.9942, 1.0]): _vg.add([_i], _w, 'REPLACE')
_vg = ob_cube.vertex_groups.new(name='LEFT FOOT.L')
_vg.add([424, 425, 426, 427, 428, 429, 430, 431, 432, 433, 434, 435, 436, 437, 438, 439, 480, 481, 482, 483, 484, 485, 486, 487, 508, 509, 510, 511, 532, 533, 534, 535, 556, 557, 558, 559, 580, 581, 582, 583], 1.0, 'REPLACE')
_vg = ob_cube.vertex_groups.new(name='RIGHT THIGH.R')
_vg.add([5, 7, 270, 272, 304, 305, 306, 307, 308, 309, 310, 311, 315, 341, 358, 359, 360, 361, 368, 385, 386, 395, 407, 408], 1.0, 'REPLACE')
_vg = ob_cube.vertex_groups.new(name='RIGHT FOOT.R')
_vg.add([316, 317, 318, 319, 320, 321, 322, 323, 324, 325, 326, 327, 362, 363, 364, 365, 366, 367, 392, 393, 394, 409, 410, 411], 1.0, 'REPLACE')
_m = ob_cube.modifiers.new('Armature', 'ARMATURE')
_m.object = ob_armature_001
ob_armature.parent = ob_cube
ob_armature.matrix_parent_inverse = Matrix(((1.676, -0.0, 0.0, 0.4879), (-0.0, 1.676, -0.0, -8.452e-08), (0.0, 0.0, 1.676, -2.849), (-0.0, 0.0, -0.0, 1.0)))
ob_armature.location = (-0.06032, -0.1378, 1.109)
ob_armature.lineart.crease_threshold = 0.0
ob_armature_001.location = (-0.02392, 0.05637, 0.8605)
ob_armature_001.scale = (0.6916, 0.6916, 0.6916)
ob_armature_001.lineart.crease_threshold = 0.0

# ---- collection membership
col_collection.objects.link(ob_cube)
col_collection.objects.link(ob_armature)
col_collection.objects.link(ob_armature_001)

# ---- scene / render settings (as saved in the file)
scene.frame_start = 1; scene.frame_end = 50; scene.frame_set(20)
scene.render.engine = 'BLENDER_EEVEE_NEXT'
scene.cycles.use_denoising = False
scene.cycles.samples = 128
scene.cycles.sampling_pattern = 'TABULATED_SOBOL'
scene.cycles.use_adaptive_sampling = False
scene.cycles.use_light_tree = False
scene.view_settings.view_transform = 'Filmic'
bpy.context.view_layer.update()

# ---- added for rendering (the .blend has no active camera and no usable light): camera, sun
cam_auto = bpy.data.cameras.new('AutoCamera')
cam_auto.lens = 50.0
cam_auto.sensor_width = 36.0
cam_auto.clip_end = 1000.0
ob_auto_camera = bpy.data.objects.new('AutoCamera', cam_auto)
scene.collection.objects.link(ob_auto_camera)
ob_auto_camera.location = (4.55956, -5.68719, 4.78078)
ob_auto_camera.rotation_euler = (1.09748, -7.21219e-08, 0.694738)
scene.camera = ob_auto_camera
light_auto_sun = bpy.data.lights.new('AutoSun', 'SUN')
light_auto_sun.energy = 3.0
light_auto_sun.angle = 0.0523599
ob_auto_sun = bpy.data.objects.new('AutoSun', light_auto_sun)
scene.collection.objects.link(ob_auto_sun)
ob_auto_sun.rotation_euler = (0.872665, 0.174533, 0.523599)
bpy.context.view_layer.update()
